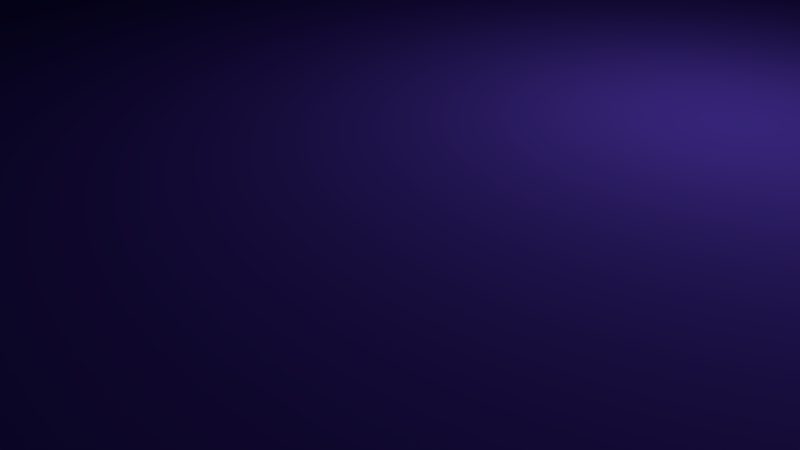 # Source: blend.blend  (saved by Blender 2.79.0; exported with 4.5.12 LTS)
import bpy
from mathutils import Matrix  # noqa: F401  (used for matrix-valued properties, if any)

bpy.ops.wm.read_factory_settings(use_empty=True)
scene = bpy.context.scene
scene.name = 'Scene'

# ---- collections
col_collection_1 = bpy.data.collections.new('Collection 1'); scene.collection.children.link(col_collection_1)

# ---- materials (node trees are filled in below, after node groups)
mat_material_001 = bpy.data.materials.new('Material.001')
mat_material_001.alpha_threshold = 0.0
mat_material_001.use_transparent_shadow = False
mat_material_001.diffuse_color = (0.1567, 0.07836, 0.8, 1.0)
mat_material_001.roughness = 0.5

# ---- material node trees

# ---- world
world_world = bpy.data.worlds.new('World'); scene.world = world_world
world_world.color = (0.05088, 0.05088, 0.05088)
world_world.use_sun_shadow = False
world_world.sun_shadow_jitter_overblur = 0.0
world_world.cycles.sampling_method = 'MANUAL'

# ---- cameras
cam_camera = bpy.data.cameras.new('Camera')
cam_camera.clip_end = 100.0
cam_camera.lens = 35.0
cam_camera.sensor_width = 32.0
cam_camera.sensor_height = 18.0
cam_camera.ortho_scale = 7.314
cam_camera.dof.focus_distance = 0.0
cam_camera.dof.aperture_fstop = 128.0

# ---- lights
light_lamp = bpy.data.lights.new('Lamp', 'POINT')
light_lamp.transmission_factor = 0.0
light_lamp.cutoff_distance = 30.0
light_lamp.energy = 100.0
light_lamp.shadow_buffer_clip_start = 1.001
light_lamp.shadow_soft_size = 0.1
light_lamp.shadow_maximum_resolution = 0.006
light_lamp.use_absolute_resolution = True

# ---- meshes
me_cylinder_001 = bpy.data.meshes.new('Cylinder.001')
me_cylinder_001.from_pydata([(0.0, 55.0, -1.0), (0.0, 55.0, 1.0), (10.73, 53.94, -1.0), (10.73, 53.94, 1.0), (21.05, 50.81, -1.0), (21.05, 50.81, 1.0), (30.56, 45.73, -1.0), (30.56, 45.73, 1.0), (38.89, 38.89, -1.0), (38.89, 38.89, 1.0), (45.73, 30.56, -1.0), (45.73, 30.56, 1.0), (50.81, 21.05, -1.0), (50.81, 21.05, 1.0), (53.94, 10.73, -1.0), (53.94, 10.73, 1.0), (55.0, 4.152e-06, -1.0), (55.0, 4.152e-06, 1.0), (53.94, -10.73, -1.0), (53.94, -10.73, 1.0), (50.81, -21.05, -1.0), (50.81, -21.05, 1.0), (45.73, -30.56, -1.0), (45.73, -30.56, 1.0), (38.89, -38.89, -1.0), (38.89, -38.89, 1.0), (30.56, -45.73, -1.0), (30.56, -45.73, 1.0), (21.05, -50.81, -1.0), (21.05, -50.81, 1.0), (10.73, -53.94, -1.0), (10.73, -53.94, 1.0), (-1.792e-05, -55.0, -1.0), (-1.792e-05, -55.0, 1.0), (-10.73, -53.94, -1.0), (-10.73, -53.94, 1.0), (-21.05, -50.81, -1.0), (-21.05, -50.81, 1.0), (-30.56, -45.73, -1.0), (-30.56, -45.73, 1.0), (-38.89, -38.89, -1.0), (-38.89, -38.89, 1.0), (-45.73, -30.56, -1.0), (-45.73, -30.56, 1.0), (-50.81, -21.05, -1.0), (-50.81, -21.05, 1.0), (-53.94, -10.73, -1.0), (-53.94, -10.73, 1.0), (-55.0, 5.311e-05, -1.0), (-55.0, 5.311e-05, 1.0), (-53.94, 10.73, -1.0), (-53.94, 10.73, 1.0), (-50.81, 21.05, -1.0), (-50.81, 21.05, 1.0), (-45.73, 30.56, -1.0), (-45.73, 30.56, 1.0), (-38.89, 38.89, -1.0), (-38.89, 38.89, 1.0), (-30.56, 45.73, -1.0), (-30.56, 45.73, 1.0), (-21.05, 50.81, -1.0), (-21.05, 50.81, 1.0), (-10.73, 53.94, -1.0), (-10.73, 53.94, 1.0)], [], [(0, 1, 3, 2), (2, 3, 5, 4), (4, 5, 7, 6), (6, 7, 9, 8), (8, 9, 11, 10), (10, 11, 13, 12), (12, 13, 15, 14), (14, 15, 17, 16), (16, 17, 19, 18), (18, 19, 21, 20), (20, 21, 23, 22), (22, 23, 25, 24), (24, 25, 27, 26), (26, 27, 29, 28), (28, 29, 31, 30), (30, 31, 33, 32), (32, 33, 35, 34), (34, 35, 37, 36), (36, 37, 39, 38), (38, 39, 41, 40), (40, 41, 43, 42), (42, 43, 45, 44), (44, 45, 47, 46), (46, 47, 49, 48), (48, 49, 51, 50), (50, 51, 53, 52), (52, 53, 55, 54), (54, 55, 57, 56), (56, 57, 59, 58), (58, 59, 61, 60), (3, 1, 63, 61, 59, 57, 55, 53, 51, 49, 47, 45, 43, 41, 39, 37, 35, 33, 31, 29, 27, 25, 23, 21, 19, 17, 15, 13, 11, 9, 7, 5), (60, 61, 63, 62), (62, 63, 1, 0), (0, 2, 4, 6, 8, 10, 12, 14, 16, 18, 20, 22, 24, 26, 28, 30, 32, 34, 36, 38, 40, 42, 44, 46, 48, 50, 52, 54, 56, 58, 60, 62)])
me_cylinder_001.materials.append(mat_material_001)
me_cylinder_001.use_remesh_preserve_volume = False
me_cylinder_001.use_remesh_preserve_attributes = False
me_cylinder_001.use_mirror_vertex_groups = False
me_cylinder_001.update()
me_cylinder_011 = bpy.data.meshes.new('Cylinder.011')
me_cylinder_011.from_pydata([(-3.26e-07, 3.0, -5.0), (-3.26e-07, 3.0, 5.0), (0.5853, 2.942, -5.0), (0.5853, 2.942, 5.0), (1.148, 2.772, -5.0), (1.148, 2.772, 5.0), (1.667, 2.494, -5.0), (1.667, 2.494, 5.0), (2.121, 2.121, -5.0), (2.121, 2.121, 5.0), (2.494, 1.667, -5.0), (2.494, 1.667, 5.0), (2.772, 1.148, -5.0), (2.772, 1.148, 5.0), (2.942, 0.5853, -5.0), (2.942, 0.5853, 5.0), (3.0, -7.712e-08, -5.0), (3.0, -7.712e-08, 5.0), (2.942, -0.5853, -5.0), (2.942, -0.5853, 5.0), (2.772, -1.148, -5.0), (2.772, -1.148, 5.0), (2.494, -1.667, -5.0), (2.494, -1.667, 5.0), (2.121, -2.121, -5.0), (2.121, -2.121, 5.0), (1.667, -2.494, -5.0), (1.667, -2.494, 5.0), (1.148, -2.772, -5.0), (1.148, -2.772, 5.0), (0.5853, -2.942, -5.0), (0.5853, -2.942, 5.0), (-1.303e-06, -3.0, -5.0), (-1.303e-06, -3.0, 5.0), (-0.5853, -2.942, -5.0), (-0.5853, -2.942, 5.0), (-1.148, -2.772, -5.0), (-1.148, -2.772, 5.0), (-1.667, -2.494, -5.0), (-1.667, -2.494, 5.0), (-2.121, -2.121, -5.0), (-2.121, -2.121, 5.0), (-2.494, -1.667, -5.0), (-2.494, -1.667, 5.0), (-2.772, -1.148, -5.0), (-2.772, -1.148, 5.0), (-2.942, -0.5853, -5.0), (-2.942, -0.5853, 5.0), (-3.0, 2.593e-06, -5.0), (-3.0, 2.593e-06, 5.0), (-2.942, 0.5853, -5.0), (-2.942, 0.5853, 5.0), (-2.772, 1.148, -5.0), (-2.772, 1.148, 5.0), (-2.494, 1.667, -5.0), (-2.494, 1.667, 5.0), (-2.121, 2.121, -5.0), (-2.121, 2.121, 5.0), (-1.667, 2.494, -5.0), (-1.667, 2.494, 5.0), (-1.148, 2.772, -5.0), (-1.148, 2.772, 5.0), (-0.5853, 2.942, -5.0), (-0.5853, 2.942, 5.0), (0.5853, 2.942, 99.83), (2.034e-06, 3.0, 99.83), (1.148, 2.772, 99.83), (1.667, 2.494, 99.83), (2.121, 2.121, 99.83), (2.494, 1.667, 99.83), (2.772, 1.148, 99.83), (2.942, 0.5853, 99.83), (3.0, -7.712e-08, 99.83), (2.942, -0.5853, 99.83), (2.772, -1.148, 99.83), (2.494, -1.667, 99.83), (2.121, -2.121, 99.83), (1.667, -2.494, 99.83), (1.148, -2.772, 99.83), (0.5853, -2.942, 99.83), (1.057e-06, -3.0, 99.83), (-0.5853, -2.942, 99.83), (-1.148, -2.772, 99.83), (-1.667, -2.494, 99.83), (-2.121, -2.121, 99.83), (-2.494, -1.667, 99.83), (-2.772, -1.148, 99.83), (-2.942, -0.5853, 99.83), (-3.0, 2.593e-06, 99.83), (-2.942, 0.5853, 99.83), (-2.772, 1.148, 99.83), (-2.494, 1.667, 99.83), (-2.121, 2.121, 99.83), (-1.667, 2.494, 99.83), (-1.148, 2.772, 99.83), (-0.5853, 2.942, 99.83), (0.9453, 4.753, 5.0), (1.071e-06, 4.846, 5.0), (1.854, 4.477, 5.0), (2.692, 4.029, 5.0), (3.426, 3.426, 5.0), (4.029, 2.692, 5.0), (4.477, 1.854, 5.0), (4.753, 0.9453, 5.0), (4.846, 5.714e-07, 5.0), (4.753, -0.9453, 5.0), (4.477, -1.854, 5.0), (4.029, -2.692, 5.0), (3.426, -3.426, 5.0), (2.692, -4.029, 5.0), (1.854, -4.477, 5.0), (0.9453, -4.753, 5.0), (-1.56e-06, -4.846, 5.0), (-0.9453, -4.753, 5.0), (-1.854, -4.477, 5.0), (-2.692, -4.029, 5.0), (-3.426, -3.426, 5.0), (-4.029, -2.692, 5.0), (-4.477, -1.854, 5.0), (-4.753, -0.9453, 5.0), (-4.846, 4.549e-06, 5.0), (-4.753, 0.9453, 5.0), (-4.477, 1.854, 5.0), (-4.029, 2.692, 5.0), (-3.426, 3.426, 5.0), (-2.692, 4.029, 5.0), (-1.854, 4.477, 5.0), (-0.9453, 4.753, 5.0), (0.9453, 4.753, 99.83), (2.672e-06, 4.846, 99.83), (1.854, 4.477, 99.83), (2.692, 4.029, 99.83), (3.426, 3.426, 99.83), (4.029, 2.692, 99.83), (4.477, 1.854, 99.83), (4.753, 0.9453, 99.83), (4.846, 9.919e-07, 99.83), (4.753, -0.9453, 99.83), (4.477, -1.854, 99.83), (4.029, -2.692, 99.83), (3.426, -3.426, 99.83), (2.692, -4.029, 99.83), (1.854, -4.477, 99.83), (0.9453, -4.753, 99.83), (4.741e-07, -4.846, 99.83), (-0.9453, -4.753, 99.83), (-1.854, -4.477, 99.83), (-2.692, -4.029, 99.83), (-3.426, -3.426, 99.83), (-4.029, -2.692, 99.83), (-4.477, -1.854, 99.83), (-4.753, -0.9453, 99.83), (-4.846, 4.115e-06, 99.83), (-4.753, 0.9453, 99.83), (-4.477, 1.854, 99.83), (-4.029, 2.692, 99.83), (-3.426, 3.426, 99.83), (-2.692, 4.029, 99.83), (-1.854, 4.477, 99.83), (-0.9453, 4.753, 99.83)], [], [(0, 1, 3, 2), (2, 3, 5, 4), (4, 5, 7, 6), (6, 7, 9, 8), (8, 9, 11, 10), (10, 11, 13, 12), (12, 13, 15, 14), (14, 15, 17, 16), (16, 17, 19, 18), (18, 19, 21, 20), (20, 21, 23, 22), (22, 23, 25, 24), (24, 25, 27, 26), (26, 27, 29, 28), (28, 29, 31, 30), (30, 31, 33, 32), (32, 33, 35, 34), (34, 35, 37, 36), (36, 37, 39, 38), (38, 39, 41, 40), (40, 41, 43, 42), (42, 43, 45, 44), (44, 45, 47, 46), (46, 47, 49, 48), (48, 49, 51, 50), (50, 51, 53, 52), (52, 53, 55, 54), (54, 55, 57, 56), (56, 57, 59, 58), (58, 59, 61, 60), (29, 27, 109, 110), (60, 61, 63, 62), (62, 63, 1, 0), (0, 2, 4, 6, 8, 10, 12, 14, 16, 18, 20, 22, 24, 26, 28, 30, 32, 34, 36, 38, 40, 42, 44, 46, 48, 50, 52, 54, 56, 58, 60, 62), (64, 65, 95, 94, 93, 92, 91, 90, 89, 88, 87, 86, 85, 84, 83, 82, 81, 80, 79, 78, 77, 76, 75, 74, 73, 72, 71, 70, 69, 68, 67, 66), (87, 88, 152, 151), (11, 9, 100, 101), (63, 61, 126, 127), (86, 87, 151, 150), (45, 43, 117, 118), (85, 86, 150, 149), (27, 25, 108, 109), (84, 85, 149, 148), (9, 7, 99, 100), (61, 59, 125, 126), (83, 84, 148, 147), (43, 41, 116, 117), (82, 83, 147, 146), (25, 23, 107, 108), (81, 82, 146, 145), (7, 5, 98, 99), (59, 57, 124, 125), (80, 81, 145, 144), (41, 39, 115, 116), (79, 80, 144, 143), (23, 21, 106, 107), (78, 79, 143, 142), (5, 3, 96, 98), (57, 55, 123, 124), (77, 78, 142, 141), (39, 37, 114, 115), (76, 77, 141, 140), (21, 19, 105, 106), (75, 76, 140, 139), (55, 53, 122, 123), (74, 75, 139, 138), (112, 111, 143, 144), (121, 120, 152, 153), (99, 98, 130, 131), (108, 107, 139, 140), (117, 116, 148, 149), (126, 125, 157, 158), (104, 103, 135, 136), (113, 112, 144, 145), (122, 121, 153, 154), (100, 99, 131, 132), (109, 108, 140, 141), (118, 117, 149, 150), (127, 126, 158, 159), (105, 104, 136, 137), (114, 113, 145, 146), (123, 122, 154, 155), (101, 100, 132, 133), (110, 109, 141, 142), (119, 118, 150, 151), (96, 97, 129, 128), (97, 127, 159, 129), (106, 105, 137, 138), (115, 114, 146, 147), (124, 123, 155, 156), (102, 101, 133, 134), (111, 110, 142, 143), (120, 119, 151, 152), (98, 96, 128, 130), (107, 106, 138, 139), (116, 115, 147, 148), (125, 124, 156, 157), (103, 102, 134, 135), (88, 89, 153, 152), (47, 45, 118, 119), (89, 90, 154, 153), (1, 63, 127, 97), (13, 11, 101, 102), (90, 91, 155, 154), (65, 64, 128, 129), (31, 29, 110, 111), (91, 92, 156, 155), (64, 66, 130, 128), (49, 47, 119, 120), (92, 93, 157, 156), (66, 67, 131, 130), (15, 13, 102, 103), (93, 94, 158, 157), (67, 68, 132, 131), (33, 31, 111, 112), (94, 95, 159, 158), (68, 69, 133, 132), (51, 49, 120, 121), (95, 65, 129, 159), (69, 70, 134, 133), (17, 15, 103, 104), (70, 71, 135, 134), (35, 33, 112, 113), (71, 72, 136, 135), (53, 51, 121, 122), (72, 73, 137, 136), (19, 17, 104, 105), (73, 74, 138, 137), (37, 35, 113, 114), (3, 1, 97, 96)])
me_cylinder_011.use_remesh_preserve_volume = False
me_cylinder_011.use_remesh_preserve_attributes = False
me_cylinder_011.use_mirror_vertex_groups = False
me_cylinder_011.update()
me_cylinder_010 = bpy.data.meshes.new('Cylinder.010')
me_cylinder_010.from_pydata([(-3.26e-07, 3.0, -5.0), (-3.26e-07, 3.0, 5.0), (0.5853, 2.942, -5.0), (0.5853, 2.942, 5.0), (1.148, 2.772, -5.0), (1.148, 2.772, 5.0), (1.667, 2.494, -5.0), (1.667, 2.494, 5.0), (2.121, 2.121, -5.0), (2.121, 2.121, 5.0), (2.494, 1.667, -5.0), (2.494, 1.667, 5.0), (2.772, 1.148, -5.0), (2.772, 1.148, 5.0), (2.942, 0.5853, -5.0), (2.942, 0.5853, 5.0), (3.0, -7.712e-08, -5.0), (3.0, -7.712e-08, 5.0), (2.942, -0.5853, -5.0), (2.942, -0.5853, 5.0), (2.772, -1.148, -5.0), (2.772, -1.148, 5.0), (2.494, -1.667, -5.0), (2.494, -1.667, 5.0), (2.121, -2.121, -5.0), (2.121, -2.121, 5.0), (1.667, -2.494, -5.0), (1.667, -2.494, 5.0), (1.148, -2.772, -5.0), (1.148, -2.772, 5.0), (0.5853, -2.942, -5.0), (0.5853, -2.942, 5.0), (-1.303e-06, -3.0, -5.0), (-1.303e-06, -3.0, 5.0), (-0.5853, -2.942, -5.0), (-0.5853, -2.942, 5.0), (-1.148, -2.772, -5.0), (-1.148, -2.772, 5.0), (-1.667, -2.494, -5.0), (-1.667, -2.494, 5.0), (-2.121, -2.121, -5.0), (-2.121, -2.121, 5.0), (-2.494, -1.667, -5.0), (-2.494, -1.667, 5.0), (-2.772, -1.148, -5.0), (-2.772, -1.148, 5.0), (-2.942, -0.5853, -5.0), (-2.942, -0.5853, 5.0), (-3.0, 2.593e-06, -5.0), (-3.0, 2.593e-06, 5.0), (-2.942, 0.5853, -5.0), (-2.942, 0.5853, 5.0), (-2.772, 1.148, -5.0), (-2.772, 1.148, 5.0), (-2.494, 1.667, -5.0), (-2.494, 1.667, 5.0), (-2.121, 2.121, -5.0), (-2.121, 2.121, 5.0), (-1.667, 2.494, -5.0), (-1.667, 2.494, 5.0), (-1.148, 2.772, -5.0), (-1.148, 2.772, 5.0), (-0.5853, 2.942, -5.0), (-0.5853, 2.942, 5.0), (0.5853, 2.942, 80.3), (2.034e-06, 3.0, 80.3), (1.148, 2.772, 80.3), (1.667, 2.494, 80.3), (2.121, 2.121, 80.3), (2.494, 1.667, 80.3), (2.772, 1.148, 80.3), (2.942, 0.5853, 80.3), (3.0, -7.712e-08, 80.3), (2.942, -0.5853, 80.3), (2.772, -1.148, 80.3), (2.494, -1.667, 80.3), (2.121, -2.121, 80.3), (1.667, -2.494, 80.3), (1.148, -2.772, 80.3), (0.5853, -2.942, 80.3), (1.057e-06, -3.0, 80.3), (-0.5853, -2.942, 80.3), (-1.148, -2.772, 80.3), (-1.667, -2.494, 80.3), (-2.121, -2.121, 80.3), (-2.494, -1.667, 80.3), (-2.772, -1.148, 80.3), (-2.942, -0.5853, 80.3), (-3.0, 2.593e-06, 80.3), (-2.942, 0.5853, 80.3), (-2.772, 1.148, 80.3), (-2.494, 1.667, 80.3), (-2.121, 2.121, 80.3), (-1.667, 2.494, 80.3), (-1.148, 2.772, 80.3), (-0.5853, 2.942, 80.3), (0.9453, 4.753, 5.0), (1.071e-06, 4.846, 5.0), (1.854, 4.477, 5.0), (2.692, 4.029, 5.0), (3.426, 3.426, 5.0), (4.029, 2.692, 5.0), (4.477, 1.854, 5.0), (4.753, 0.9453, 5.0), (4.846, 5.714e-07, 5.0), (4.753, -0.9453, 5.0), (4.477, -1.854, 5.0), (4.029, -2.692, 5.0), (3.426, -3.426, 5.0), (2.692, -4.029, 5.0), (1.854, -4.477, 5.0), (0.9453, -4.753, 5.0), (-1.56e-06, -4.846, 5.0), (-0.9453, -4.753, 5.0), (-1.854, -4.477, 5.0), (-2.692, -4.029, 5.0), (-3.426, -3.426, 5.0), (-4.029, -2.692, 5.0), (-4.477, -1.854, 5.0), (-4.753, -0.9453, 5.0), (-4.846, 4.549e-06, 5.0), (-4.753, 0.9453, 5.0), (-4.477, 1.854, 5.0), (-4.029, 2.692, 5.0), (-3.426, 3.426, 5.0), (-2.692, 4.029, 5.0), (-1.854, 4.477, 5.0), (-0.9453, 4.753, 5.0), (0.9453, 4.753, 80.3), (2.672e-06, 4.846, 80.3), (1.854, 4.477, 80.3), (2.692, 4.029, 80.3), (3.426, 3.426, 80.3), (4.029, 2.692, 80.3), (4.477, 1.854, 80.3), (4.753, 0.9453, 80.3), (4.846, 9.919e-07, 80.3), (4.753, -0.9453, 80.3), (4.477, -1.854, 80.3), (4.029, -2.692, 80.3), (3.426, -3.426, 80.3), (2.692, -4.029, 80.3), (1.854, -4.477, 80.3), (0.9453, -4.753, 80.3), (4.741e-07, -4.846, 80.3), (-0.9453, -4.753, 80.3), (-1.854, -4.477, 80.3), (-2.692, -4.029, 80.3), (-3.426, -3.426, 80.3), (-4.029, -2.692, 80.3), (-4.477, -1.854, 80.3), (-4.753, -0.9453, 80.3), (-4.846, 4.115e-06, 80.3), (-4.753, 0.9453, 80.3), (-4.477, 1.854, 80.3), (-4.029, 2.692, 80.3), (-3.426, 3.426, 80.3), (-2.692, 4.029, 80.3), (-1.854, 4.477, 80.3), (-0.9453, 4.753, 80.3)], [], [(0, 1, 3, 2), (2, 3, 5, 4), (4, 5, 7, 6), (6, 7, 9, 8), (8, 9, 11, 10), (10, 11, 13, 12), (12, 13, 15, 14), (14, 15, 17, 16), (16, 17, 19, 18), (18, 19, 21, 20), (20, 21, 23, 22), (22, 23, 25, 24), (24, 25, 27, 26), (26, 27, 29, 28), (28, 29, 31, 30), (30, 31, 33, 32), (32, 33, 35, 34), (34, 35, 37, 36), (36, 37, 39, 38), (38, 39, 41, 40), (40, 41, 43, 42), (42, 43, 45, 44), (44, 45, 47, 46), (46, 47, 49, 48), (48, 49, 51, 50), (50, 51, 53, 52), (52, 53, 55, 54), (54, 55, 57, 56), (56, 57, 59, 58), (58, 59, 61, 60), (29, 27, 109, 110), (60, 61, 63, 62), (62, 63, 1, 0), (0, 2, 4, 6, 8, 10, 12, 14, 16, 18, 20, 22, 24, 26, 28, 30, 32, 34, 36, 38, 40, 42, 44, 46, 48, 50, 52, 54, 56, 58, 60, 62), (64, 65, 95, 94, 93, 92, 91, 90, 89, 88, 87, 86, 85, 84, 83, 82, 81, 80, 79, 78, 77, 76, 75, 74, 73, 72, 71, 70, 69, 68, 67, 66), (87, 88, 152, 151), (11, 9, 100, 101), (63, 61, 126, 127), (86, 87, 151, 150), (45, 43, 117, 118), (85, 86, 150, 149), (27, 25, 108, 109), (84, 85, 149, 148), (9, 7, 99, 100), (61, 59, 125, 126), (83, 84, 148, 147), (43, 41, 116, 117), (82, 83, 147, 146), (25, 23, 107, 108), (81, 82, 146, 145), (7, 5, 98, 99), (59, 57, 124, 125), (80, 81, 145, 144), (41, 39, 115, 116), (79, 80, 144, 143), (23, 21, 106, 107), (78, 79, 143, 142), (5, 3, 96, 98), (57, 55, 123, 124), (77, 78, 142, 141), (39, 37, 114, 115), (76, 77, 141, 140), (21, 19, 105, 106), (75, 76, 140, 139), (55, 53, 122, 123), (74, 75, 139, 138), (112, 111, 143, 144), (121, 120, 152, 153), (99, 98, 130, 131), (108, 107, 139, 140), (117, 116, 148, 149), (126, 125, 157, 158), (104, 103, 135, 136), (113, 112, 144, 145), (122, 121, 153, 154), (100, 99, 131, 132), (109, 108, 140, 141), (118, 117, 149, 150), (127, 126, 158, 159), (105, 104, 136, 137), (114, 113, 145, 146), (123, 122, 154, 155), (101, 100, 132, 133), (110, 109, 141, 142), (119, 118, 150, 151), (96, 97, 129, 128), (97, 127, 159, 129), (106, 105, 137, 138), (115, 114, 146, 147), (124, 123, 155, 156), (102, 101, 133, 134), (111, 110, 142, 143), (120, 119, 151, 152), (98, 96, 128, 130), (107, 106, 138, 139), (116, 115, 147, 148), (125, 124, 156, 157), (103, 102, 134, 135), (88, 89, 153, 152), (47, 45, 118, 119), (89, 90, 154, 153), (1, 63, 127, 97), (13, 11, 101, 102), (90, 91, 155, 154), (65, 64, 128, 129), (31, 29, 110, 111), (91, 92, 156, 155), (64, 66, 130, 128), (49, 47, 119, 120), (92, 93, 157, 156), (66, 67, 131, 130), (15, 13, 102, 103), (93, 94, 158, 157), (67, 68, 132, 131), (33, 31, 111, 112), (94, 95, 159, 158), (68, 69, 133, 132), (51, 49, 120, 121), (95, 65, 129, 159), (69, 70, 134, 133), (17, 15, 103, 104), (70, 71, 135, 134), (35, 33, 112, 113), (71, 72, 136, 135), (53, 51, 121, 122), (72, 73, 137, 136), (19, 17, 104, 105), (73, 74, 138, 137), (37, 35, 113, 114), (3, 1, 97, 96)])
me_cylinder_010.use_remesh_preserve_volume = False
me_cylinder_010.use_remesh_preserve_attributes = False
me_cylinder_010.use_mirror_vertex_groups = False
me_cylinder_010.update()
me_cylinder_009 = bpy.data.meshes.new('Cylinder.009')
me_cylinder_009.from_pydata([(0.0, -13.58, 11.12), (0.0, -23.58, 11.12), (0.3902, -13.58, 11.08), (0.3902, -23.58, 11.08), (0.7654, -13.58, 10.97), (0.7654, -23.58, 10.97), (1.111, -13.58, 10.78), (1.111, -23.58, 10.78), (1.414, -13.58, 10.53), (1.414, -23.58, 10.53), (1.663, -13.58, 10.23), (1.663, -23.58, 10.23), (1.848, -13.58, 9.885), (1.848, -23.58, 9.885), (1.962, -13.58, 9.509), (1.962, -23.58, 9.509), (2.0, -13.58, 9.119), (2.0, -23.58, 9.119), (1.962, -13.58, 8.729), (1.962, -23.58, 8.729), (1.848, -13.58, 8.354), (1.848, -23.58, 8.354), (1.663, -13.58, 8.008), (1.663, -23.58, 8.008), (1.414, -13.58, 7.705), (1.414, -23.58, 7.705), (1.111, -13.58, 7.456), (1.111, -23.58, 7.456), (0.7654, -13.58, 7.272), (0.7654, -23.58, 7.272), (0.3902, -13.58, 7.158), (0.3902, -23.58, 7.158), (-6.517e-07, -13.58, 7.119), (-6.517e-07, -23.58, 7.119), (-0.3902, -13.58, 7.158), (-0.3902, -23.58, 7.158), (-0.7654, -13.58, 7.272), (-0.7654, -23.58, 7.272), (-1.111, -13.58, 7.456), (-1.111, -23.58, 7.456), (-1.414, -13.58, 7.705), (-1.414, -23.58, 7.705), (-1.663, -13.58, 8.008), (-1.663, -23.58, 8.008), (-1.848, -13.58, 8.354), (-1.848, -23.58, 8.354), (-1.962, -13.58, 8.729), (-1.962, -23.58, 8.729), (-2.0, -13.58, 9.119), (-2.0, -23.58, 9.119), (-1.962, -13.58, 9.509), (-1.962, -23.58, 9.509), (-1.848, -13.58, 9.885), (-1.848, -23.58, 9.885), (-1.663, -13.58, 10.23), (-1.663, -23.58, 10.23), (-1.414, -13.58, 10.53), (-1.414, -23.58, 10.53), (-1.111, -13.58, 10.78), (-1.111, -23.58, 10.78), (-0.7654, -13.58, 10.97), (-0.7654, -23.58, 10.97), (-0.3902, -13.58, 11.08), (-0.3902, -23.58, 11.08)], [], [(0, 1, 3, 2), (2, 3, 5, 4), (4, 5, 7, 6), (6, 7, 9, 8), (8, 9, 11, 10), (10, 11, 13, 12), (12, 13, 15, 14), (14, 15, 17, 16), (16, 17, 19, 18), (18, 19, 21, 20), (20, 21, 23, 22), (22, 23, 25, 24), (24, 25, 27, 26), (26, 27, 29, 28), (28, 29, 31, 30), (30, 31, 33, 32), (32, 33, 35, 34), (34, 35, 37, 36), (36, 37, 39, 38), (38, 39, 41, 40), (40, 41, 43, 42), (42, 43, 45, 44), (44, 45, 47, 46), (46, 47, 49, 48), (48, 49, 51, 50), (50, 51, 53, 52), (52, 53, 55, 54), (54, 55, 57, 56), (56, 57, 59, 58), (58, 59, 61, 60), (3, 1, 63, 61, 59, 57, 55, 53, 51, 49, 47, 45, 43, 41, 39, 37, 35, 33, 31, 29, 27, 25, 23, 21, 19, 17, 15, 13, 11, 9, 7, 5), (60, 61, 63, 62), (62, 63, 1, 0), (0, 2, 4, 6, 8, 10, 12, 14, 16, 18, 20, 22, 24, 26, 28, 30, 32, 34, 36, 38, 40, 42, 44, 46, 48, 50, 52, 54, 56, 58, 60, 62)])
me_cylinder_009.use_remesh_preserve_volume = False
me_cylinder_009.use_remesh_preserve_attributes = False
me_cylinder_009.use_mirror_vertex_groups = False
me_cylinder_009.update()
me_cylinder_008 = bpy.data.meshes.new('Cylinder.008')
me_cylinder_008.from_pydata([(0.0, -13.58, 11.12), (0.0, -23.58, 11.12), (0.3902, -13.58, 11.08), (0.3902, -23.58, 11.08), (0.7654, -13.58, 10.97), (0.7654, -23.58, 10.97), (1.111, -13.58, 10.78), (1.111, -23.58, 10.78), (1.414, -13.58, 10.53), (1.414, -23.58, 10.53), (1.663, -13.58, 10.23), (1.663, -23.58, 10.23), (1.848, -13.58, 9.885), (1.848, -23.58, 9.885), (1.962, -13.58, 9.509), (1.962, -23.58, 9.509), (2.0, -13.58, 9.119), (2.0, -23.58, 9.119), (1.962, -13.58, 8.729), (1.962, -23.58, 8.729), (1.848, -13.58, 8.354), (1.848, -23.58, 8.354), (1.663, -13.58, 8.008), (1.663, -23.58, 8.008), (1.414, -13.58, 7.705), (1.414, -23.58, 7.705), (1.111, -13.58, 7.456), (1.111, -23.58, 7.456), (0.7654, -13.58, 7.272), (0.7654, -23.58, 7.272), (0.3902, -13.58, 7.158), (0.3902, -23.58, 7.158), (-6.517e-07, -13.58, 7.119), (-6.517e-07, -23.58, 7.119), (-0.3902, -13.58, 7.158), (-0.3902, -23.58, 7.158), (-0.7654, -13.58, 7.272), (-0.7654, -23.58, 7.272), (-1.111, -13.58, 7.456), (-1.111, -23.58, 7.456), (-1.414, -13.58, 7.705), (-1.414, -23.58, 7.705), (-1.663, -13.58, 8.008), (-1.663, -23.58, 8.008), (-1.848, -13.58, 8.354), (-1.848, -23.58, 8.354), (-1.962, -13.58, 8.729), (-1.962, -23.58, 8.729), (-2.0, -13.58, 9.119), (-2.0, -23.58, 9.119), (-1.962, -13.58, 9.509), (-1.962, -23.58, 9.509), (-1.848, -13.58, 9.885), (-1.848, -23.58, 9.885), (-1.663, -13.58, 10.23), (-1.663, -23.58, 10.23), (-1.414, -13.58, 10.53), (-1.414, -23.58, 10.53), (-1.111, -13.58, 10.78), (-1.111, -23.58, 10.78), (-0.7654, -13.58, 10.97), (-0.7654, -23.58, 10.97), (-0.3902, -13.58, 11.08), (-0.3902, -23.58, 11.08)], [], [(0, 1, 3, 2), (2, 3, 5, 4), (4, 5, 7, 6), (6, 7, 9, 8), (8, 9, 11, 10), (10, 11, 13, 12), (12, 13, 15, 14), (14, 15, 17, 16), (16, 17, 19, 18), (18, 19, 21, 20), (20, 21, 23, 22), (22, 23, 25, 24), (24, 25, 27, 26), (26, 27, 29, 28), (28, 29, 31, 30), (30, 31, 33, 32), (32, 33, 35, 34), (34, 35, 37, 36), (36, 37, 39, 38), (38, 39, 41, 40), (40, 41, 43, 42), (42, 43, 45, 44), (44, 45, 47, 46), (46, 47, 49, 48), (48, 49, 51, 50), (50, 51, 53, 52), (52, 53, 55, 54), (54, 55, 57, 56), (56, 57, 59, 58), (58, 59, 61, 60), (3, 1, 63, 61, 59, 57, 55, 53, 51, 49, 47, 45, 43, 41, 39, 37, 35, 33, 31, 29, 27, 25, 23, 21, 19, 17, 15, 13, 11, 9, 7, 5), (60, 61, 63, 62), (62, 63, 1, 0), (0, 2, 4, 6, 8, 10, 12, 14, 16, 18, 20, 22, 24, 26, 28, 30, 32, 34, 36, 38, 40, 42, 44, 46, 48, 50, 52, 54, 56, 58, 60, 62)])
me_cylinder_008.use_remesh_preserve_volume = False
me_cylinder_008.use_remesh_preserve_attributes = False
me_cylinder_008.use_mirror_vertex_groups = False
me_cylinder_008.update()
me_cylinder_007 = bpy.data.meshes.new('Cylinder.007')
me_cylinder_007.from_pydata([(0.0, -13.58, 11.12), (0.0, -23.58, 11.12), (0.3902, -13.58, 11.08), (0.3902, -23.58, 11.08), (0.7654, -13.58, 10.97), (0.7654, -23.58, 10.97), (1.111, -13.58, 10.78), (1.111, -23.58, 10.78), (1.414, -13.58, 10.53), (1.414, -23.58, 10.53), (1.663, -13.58, 10.23), (1.663, -23.58, 10.23), (1.848, -13.58, 9.885), (1.848, -23.58, 9.885), (1.962, -13.58, 9.509), (1.962, -23.58, 9.509), (2.0, -13.58, 9.119), (2.0, -23.58, 9.119), (1.962, -13.58, 8.729), (1.962, -23.58, 8.729), (1.848, -13.58, 8.354), (1.848, -23.58, 8.354), (1.663, -13.58, 8.008), (1.663, -23.58, 8.008), (1.414, -13.58, 7.705), (1.414, -23.58, 7.705), (1.111, -13.58, 7.456), (1.111, -23.58, 7.456), (0.7654, -13.58, 7.272), (0.7654, -23.58, 7.272), (0.3902, -13.58, 7.158), (0.3902, -23.58, 7.158), (-6.517e-07, -13.58, 7.119), (-6.517e-07, -23.58, 7.119), (-0.3902, -13.58, 7.158), (-0.3902, -23.58, 7.158), (-0.7654, -13.58, 7.272), (-0.7654, -23.58, 7.272), (-1.111, -13.58, 7.456), (-1.111, -23.58, 7.456), (-1.414, -13.58, 7.705), (-1.414, -23.58, 7.705), (-1.663, -13.58, 8.008), (-1.663, -23.58, 8.008), (-1.848, -13.58, 8.354), (-1.848, -23.58, 8.354), (-1.962, -13.58, 8.729), (-1.962, -23.58, 8.729), (-2.0, -13.58, 9.119), (-2.0, -23.58, 9.119), (-1.962, -13.58, 9.509), (-1.962, -23.58, 9.509), (-1.848, -13.58, 9.885), (-1.848, -23.58, 9.885), (-1.663, -13.58, 10.23), (-1.663, -23.58, 10.23), (-1.414, -13.58, 10.53), (-1.414, -23.58, 10.53), (-1.111, -13.58, 10.78), (-1.111, -23.58, 10.78), (-0.7654, -13.58, 10.97), (-0.7654, -23.58, 10.97), (-0.3902, -13.58, 11.08), (-0.3902, -23.58, 11.08)], [], [(0, 1, 3, 2), (2, 3, 5, 4), (4, 5, 7, 6), (6, 7, 9, 8), (8, 9, 11, 10), (10, 11, 13, 12), (12, 13, 15, 14), (14, 15, 17, 16), (16, 17, 19, 18), (18, 19, 21, 20), (20, 21, 23, 22), (22, 23, 25, 24), (24, 25, 27, 26), (26, 27, 29, 28), (28, 29, 31, 30), (30, 31, 33, 32), (32, 33, 35, 34), (34, 35, 37, 36), (36, 37, 39, 38), (38, 39, 41, 40), (40, 41, 43, 42), (42, 43, 45, 44), (44, 45, 47, 46), (46, 47, 49, 48), (48, 49, 51, 50), (50, 51, 53, 52), (52, 53, 55, 54), (54, 55, 57, 56), (56, 57, 59, 58), (58, 59, 61, 60), (3, 1, 63, 61, 59, 57, 55, 53, 51, 49, 47, 45, 43, 41, 39, 37, 35, 33, 31, 29, 27, 25, 23, 21, 19, 17, 15, 13, 11, 9, 7, 5), (60, 61, 63, 62), (62, 63, 1, 0), (0, 2, 4, 6, 8, 10, 12, 14, 16, 18, 20, 22, 24, 26, 28, 30, 32, 34, 36, 38, 40, 42, 44, 46, 48, 50, 52, 54, 56, 58, 60, 62)])
me_cylinder_007.use_remesh_preserve_volume = False
me_cylinder_007.use_remesh_preserve_attributes = False
me_cylinder_007.use_mirror_vertex_groups = False
me_cylinder_007.update()
me_cylinder_006 = bpy.data.meshes.new('Cylinder.006')
me_cylinder_006.from_pydata([(0.0, -13.58, 11.12), (0.0, -23.58, 11.12), (0.3902, -13.58, 11.08), (0.3902, -23.58, 11.08), (0.7654, -13.58, 10.97), (0.7654, -23.58, 10.97), (1.111, -13.58, 10.78), (1.111, -23.58, 10.78), (1.414, -13.58, 10.53), (1.414, -23.58, 10.53), (1.663, -13.58, 10.23), (1.663, -23.58, 10.23), (1.848, -13.58, 9.885), (1.848, -23.58, 9.885), (1.962, -13.58, 9.509), (1.962, -23.58, 9.509), (2.0, -13.58, 9.119), (2.0, -23.58, 9.119), (1.962, -13.58, 8.729), (1.962, -23.58, 8.729), (1.848, -13.58, 8.354), (1.848, -23.58, 8.354), (1.663, -13.58, 8.008), (1.663, -23.58, 8.008), (1.414, -13.58, 7.705), (1.414, -23.58, 7.705), (1.111, -13.58, 7.456), (1.111, -23.58, 7.456), (0.7654, -13.58, 7.272), (0.7654, -23.58, 7.272), (0.3902, -13.58, 7.158), (0.3902, -23.58, 7.158), (-6.517e-07, -13.58, 7.119), (-6.517e-07, -23.58, 7.119), (-0.3902, -13.58, 7.158), (-0.3902, -23.58, 7.158), (-0.7654, -13.58, 7.272), (-0.7654, -23.58, 7.272), (-1.111, -13.58, 7.456), (-1.111, -23.58, 7.456), (-1.414, -13.58, 7.705), (-1.414, -23.58, 7.705), (-1.663, -13.58, 8.008), (-1.663, -23.58, 8.008), (-1.848, -13.58, 8.354), (-1.848, -23.58, 8.354), (-1.962, -13.58, 8.729), (-1.962, -23.58, 8.729), (-2.0, -13.58, 9.119), (-2.0, -23.58, 9.119), (-1.962, -13.58, 9.509), (-1.962, -23.58, 9.509), (-1.848, -13.58, 9.885), (-1.848, -23.58, 9.885), (-1.663, -13.58, 10.23), (-1.663, -23.58, 10.23), (-1.414, -13.58, 10.53), (-1.414, -23.58, 10.53), (-1.111, -13.58, 10.78), (-1.111, -23.58, 10.78), (-0.7654, -13.58, 10.97), (-0.7654, -23.58, 10.97), (-0.3902, -13.58, 11.08), (-0.3902, -23.58, 11.08)], [], [(0, 1, 3, 2), (2, 3, 5, 4), (4, 5, 7, 6), (6, 7, 9, 8), (8, 9, 11, 10), (10, 11, 13, 12), (12, 13, 15, 14), (14, 15, 17, 16), (16, 17, 19, 18), (18, 19, 21, 20), (20, 21, 23, 22), (22, 23, 25, 24), (24, 25, 27, 26), (26, 27, 29, 28), (28, 29, 31, 30), (30, 31, 33, 32), (32, 33, 35, 34), (34, 35, 37, 36), (36, 37, 39, 38), (38, 39, 41, 40), (40, 41, 43, 42), (42, 43, 45, 44), (44, 45, 47, 46), (46, 47, 49, 48), (48, 49, 51, 50), (50, 51, 53, 52), (52, 53, 55, 54), (54, 55, 57, 56), (56, 57, 59, 58), (58, 59, 61, 60), (3, 1, 63, 61, 59, 57, 55, 53, 51, 49, 47, 45, 43, 41, 39, 37, 35, 33, 31, 29, 27, 25, 23, 21, 19, 17, 15, 13, 11, 9, 7, 5), (60, 61, 63, 62), (62, 63, 1, 0), (0, 2, 4, 6, 8, 10, 12, 14, 16, 18, 20, 22, 24, 26, 28, 30, 32, 34, 36, 38, 40, 42, 44, 46, 48, 50, 52, 54, 56, 58, 60, 62)])
me_cylinder_006.use_remesh_preserve_volume = False
me_cylinder_006.use_remesh_preserve_attributes = False
me_cylinder_006.use_mirror_vertex_groups = False
me_cylinder_006.update()
me_cylinder_005 = bpy.data.meshes.new('Cylinder.005')
me_cylinder_005.from_pydata([(-3.26e-07, 3.0, -5.0), (-3.26e-07, 3.0, 5.0), (0.5853, 2.942, -5.0), (0.5853, 2.942, 5.0), (1.148, 2.772, -5.0), (1.148, 2.772, 5.0), (1.667, 2.494, -5.0), (1.667, 2.494, 5.0), (2.121, 2.121, -5.0), (2.121, 2.121, 5.0), (2.494, 1.667, -5.0), (2.494, 1.667, 5.0), (2.772, 1.148, -5.0), (2.772, 1.148, 5.0), (2.942, 0.5853, -5.0), (2.942, 0.5853, 5.0), (3.0, -7.712e-08, -5.0), (3.0, -7.712e-08, 5.0), (2.942, -0.5853, -5.0), (2.942, -0.5853, 5.0), (2.772, -1.148, -5.0), (2.772, -1.148, 5.0), (2.494, -1.667, -5.0), (2.494, -1.667, 5.0), (2.121, -2.121, -5.0), (2.121, -2.121, 5.0), (1.667, -2.494, -5.0), (1.667, -2.494, 5.0), (1.148, -2.772, -5.0), (1.148, -2.772, 5.0), (0.5853, -2.942, -5.0), (0.5853, -2.942, 5.0), (-1.303e-06, -3.0, -5.0), (-1.303e-06, -3.0, 5.0), (-0.5853, -2.942, -5.0), (-0.5853, -2.942, 5.0), (-1.148, -2.772, -5.0), (-1.148, -2.772, 5.0), (-1.667, -2.494, -5.0), (-1.667, -2.494, 5.0), (-2.121, -2.121, -5.0), (-2.121, -2.121, 5.0), (-2.494, -1.667, -5.0), (-2.494, -1.667, 5.0), (-2.772, -1.148, -5.0), (-2.772, -1.148, 5.0), (-2.942, -0.5853, -5.0), (-2.942, -0.5853, 5.0), (-3.0, 2.593e-06, -5.0), (-3.0, 2.593e-06, 5.0), (-2.942, 0.5853, -5.0), (-2.942, 0.5853, 5.0), (-2.772, 1.148, -5.0), (-2.772, 1.148, 5.0), (-2.494, 1.667, -5.0), (-2.494, 1.667, 5.0), (-2.121, 2.121, -5.0), (-2.121, 2.121, 5.0), (-1.667, 2.494, -5.0), (-1.667, 2.494, 5.0), (-1.148, 2.772, -5.0), (-1.148, 2.772, 5.0), (-0.5853, 2.942, -5.0), (-0.5853, 2.942, 5.0), (0.5853, 2.942, 101.1), (2.034e-06, 3.0, 101.1), (1.148, 2.772, 101.1), (1.667, 2.494, 101.1), (2.121, 2.121, 101.1), (2.494, 1.667, 101.1), (2.772, 1.148, 101.1), (2.942, 0.5853, 101.1), (3.0, -7.712e-08, 101.1), (2.942, -0.5853, 101.1), (2.772, -1.148, 101.1), (2.494, -1.667, 101.1), (2.121, -2.121, 101.1), (1.667, -2.494, 101.1), (1.148, -2.772, 101.1), (0.5853, -2.942, 101.1), (1.057e-06, -3.0, 101.1), (-0.5853, -2.942, 101.1), (-1.148, -2.772, 101.1), (-1.667, -2.494, 101.1), (-2.121, -2.121, 101.1), (-2.494, -1.667, 101.1), (-2.772, -1.148, 101.1), (-2.942, -0.5853, 101.1), (-3.0, 2.593e-06, 101.1), (-2.942, 0.5853, 101.1), (-2.772, 1.148, 101.1), (-2.494, 1.667, 101.1), (-2.121, 2.121, 101.1), (-1.667, 2.494, 101.1), (-1.148, 2.772, 101.1), (-0.5853, 2.942, 101.1), (0.9453, 4.753, 5.0), (1.071e-06, 4.846, 5.0), (1.854, 4.477, 5.0), (2.692, 4.029, 5.0), (3.426, 3.426, 5.0), (4.029, 2.692, 5.0), (4.477, 1.854, 5.0), (4.753, 0.9453, 5.0), (4.846, 5.714e-07, 5.0), (4.753, -0.9453, 5.0), (4.477, -1.854, 5.0), (4.029, -2.692, 5.0), (3.426, -3.426, 5.0), (2.692, -4.029, 5.0), (1.854, -4.477, 5.0), (0.9453, -4.753, 5.0), (-1.56e-06, -4.846, 5.0), (-0.9453, -4.753, 5.0), (-1.854, -4.477, 5.0), (-2.692, -4.029, 5.0), (-3.426, -3.426, 5.0), (-4.029, -2.692, 5.0), (-4.477, -1.854, 5.0), (-4.753, -0.9453, 5.0), (-4.846, 4.549e-06, 5.0), (-4.753, 0.9453, 5.0), (-4.477, 1.854, 5.0), (-4.029, 2.692, 5.0), (-3.426, 3.426, 5.0), (-2.692, 4.029, 5.0), (-1.854, 4.477, 5.0), (-0.9453, 4.753, 5.0), (0.9453, 4.753, 101.1), (2.672e-06, 4.846, 101.1), (1.854, 4.477, 101.1), (2.692, 4.029, 101.1), (3.426, 3.426, 101.1), (4.029, 2.692, 101.1), (4.477, 1.854, 101.1), (4.753, 0.9453, 101.1), (4.846, 9.919e-07, 101.1), (4.753, -0.9453, 101.1), (4.477, -1.854, 101.1), (4.029, -2.692, 101.1), (3.426, -3.426, 101.1), (2.692, -4.029, 101.1), (1.854, -4.477, 101.1), (0.9453, -4.753, 101.1), (4.741e-07, -4.846, 101.1), (-0.9453, -4.753, 101.1), (-1.854, -4.477, 101.1), (-2.692, -4.029, 101.1), (-3.426, -3.426, 101.1), (-4.029, -2.692, 101.1), (-4.477, -1.854, 101.1), (-4.753, -0.9453, 101.1), (-4.846, 4.115e-06, 101.1), (-4.753, 0.9453, 101.1), (-4.477, 1.854, 101.1), (-4.029, 2.692, 101.1), (-3.426, 3.426, 101.1), (-2.692, 4.029, 101.1), (-1.854, 4.477, 101.1), (-0.9453, 4.753, 101.1)], [], [(0, 1, 3, 2), (2, 3, 5, 4), (4, 5, 7, 6), (6, 7, 9, 8), (8, 9, 11, 10), (10, 11, 13, 12), (12, 13, 15, 14), (14, 15, 17, 16), (16, 17, 19, 18), (18, 19, 21, 20), (20, 21, 23, 22), (22, 23, 25, 24), (24, 25, 27, 26), (26, 27, 29, 28), (28, 29, 31, 30), (30, 31, 33, 32), (32, 33, 35, 34), (34, 35, 37, 36), (36, 37, 39, 38), (38, 39, 41, 40), (40, 41, 43, 42), (42, 43, 45, 44), (44, 45, 47, 46), (46, 47, 49, 48), (48, 49, 51, 50), (50, 51, 53, 52), (52, 53, 55, 54), (54, 55, 57, 56), (56, 57, 59, 58), (58, 59, 61, 60), (29, 27, 109, 110), (60, 61, 63, 62), (62, 63, 1, 0), (0, 2, 4, 6, 8, 10, 12, 14, 16, 18, 20, 22, 24, 26, 28, 30, 32, 34, 36, 38, 40, 42, 44, 46, 48, 50, 52, 54, 56, 58, 60, 62), (64, 65, 95, 94, 93, 92, 91, 90, 89, 88, 87, 86, 85, 84, 83, 82, 81, 80, 79, 78, 77, 76, 75, 74, 73, 72, 71, 70, 69, 68, 67, 66), (87, 88, 152, 151), (11, 9, 100, 101), (63, 61, 126, 127), (86, 87, 151, 150), (45, 43, 117, 118), (85, 86, 150, 149), (27, 25, 108, 109), (84, 85, 149, 148), (9, 7, 99, 100), (61, 59, 125, 126), (83, 84, 148, 147), (43, 41, 116, 117), (82, 83, 147, 146), (25, 23, 107, 108), (81, 82, 146, 145), (7, 5, 98, 99), (59, 57, 124, 125), (80, 81, 145, 144), (41, 39, 115, 116), (79, 80, 144, 143), (23, 21, 106, 107), (78, 79, 143, 142), (5, 3, 96, 98), (57, 55, 123, 124), (77, 78, 142, 141), (39, 37, 114, 115), (76, 77, 141, 140), (21, 19, 105, 106), (75, 76, 140, 139), (55, 53, 122, 123), (74, 75, 139, 138), (112, 111, 143, 144), (121, 120, 152, 153), (99, 98, 130, 131), (108, 107, 139, 140), (117, 116, 148, 149), (126, 125, 157, 158), (104, 103, 135, 136), (113, 112, 144, 145), (122, 121, 153, 154), (100, 99, 131, 132), (109, 108, 140, 141), (118, 117, 149, 150), (127, 126, 158, 159), (105, 104, 136, 137), (114, 113, 145, 146), (123, 122, 154, 155), (101, 100, 132, 133), (110, 109, 141, 142), (119, 118, 150, 151), (96, 97, 129, 128), (97, 127, 159, 129), (106, 105, 137, 138), (115, 114, 146, 147), (124, 123, 155, 156), (102, 101, 133, 134), (111, 110, 142, 143), (120, 119, 151, 152), (98, 96, 128, 130), (107, 106, 138, 139), (116, 115, 147, 148), (125, 124, 156, 157), (103, 102, 134, 135), (88, 89, 153, 152), (47, 45, 118, 119), (89, 90, 154, 153), (1, 63, 127, 97), (13, 11, 101, 102), (90, 91, 155, 154), (65, 64, 128, 129), (31, 29, 110, 111), (91, 92, 156, 155), (64, 66, 130, 128), (49, 47, 119, 120), (92, 93, 157, 156), (66, 67, 131, 130), (15, 13, 102, 103), (93, 94, 158, 157), (67, 68, 132, 131), (33, 31, 111, 112), (94, 95, 159, 158), (68, 69, 133, 132), (51, 49, 120, 121), (95, 65, 129, 159), (69, 70, 134, 133), (17, 15, 103, 104), (70, 71, 135, 134), (35, 33, 112, 113), (71, 72, 136, 135), (53, 51, 121, 122), (72, 73, 137, 136), (19, 17, 104, 105), (73, 74, 138, 137), (37, 35, 113, 114), (3, 1, 97, 96)])
me_cylinder_005.use_remesh_preserve_volume = False
me_cylinder_005.use_remesh_preserve_attributes = False
me_cylinder_005.use_mirror_vertex_groups = False
me_cylinder_005.update()
me_cylinder = bpy.data.meshes.new('Cylinder')
me_cylinder.from_pydata([(-3.26e-07, 3.0, -5.0), (-3.26e-07, 3.0, 5.0), (0.5853, 2.942, -5.0), (0.5853, 2.942, 5.0), (1.148, 2.772, -5.0), (1.148, 2.772, 5.0), (1.667, 2.494, -5.0), (1.667, 2.494, 5.0), (2.121, 2.121, -5.0), (2.121, 2.121, 5.0), (2.494, 1.667, -5.0), (2.494, 1.667, 5.0), (2.772, 1.148, -5.0), (2.772, 1.148, 5.0), (2.942, 0.5853, -5.0), (2.942, 0.5853, 5.0), (3.0, -7.712e-08, -5.0), (3.0, -7.712e-08, 5.0), (2.942, -0.5853, -5.0), (2.942, -0.5853, 5.0), (2.772, -1.148, -5.0), (2.772, -1.148, 5.0), (2.494, -1.667, -5.0), (2.494, -1.667, 5.0), (2.121, -2.121, -5.0), (2.121, -2.121, 5.0), (1.667, -2.494, -5.0), (1.667, -2.494, 5.0), (1.148, -2.772, -5.0), (1.148, -2.772, 5.0), (0.5853, -2.942, -5.0), (0.5853, -2.942, 5.0), (-1.303e-06, -3.0, -5.0), (-1.303e-06, -3.0, 5.0), (-0.5853, -2.942, -5.0), (-0.5853, -2.942, 5.0), (-1.148, -2.772, -5.0), (-1.148, -2.772, 5.0), (-1.667, -2.494, -5.0), (-1.667, -2.494, 5.0), (-2.121, -2.121, -5.0), (-2.121, -2.121, 5.0), (-2.494, -1.667, -5.0), (-2.494, -1.667, 5.0), (-2.772, -1.148, -5.0), (-2.772, -1.148, 5.0), (-2.942, -0.5853, -5.0), (-2.942, -0.5853, 5.0), (-3.0, 2.593e-06, -5.0), (-3.0, 2.593e-06, 5.0), (-2.942, 0.5853, -5.0), (-2.942, 0.5853, 5.0), (-2.772, 1.148, -5.0), (-2.772, 1.148, 5.0), (-2.494, 1.667, -5.0), (-2.494, 1.667, 5.0), (-2.121, 2.121, -5.0), (-2.121, 2.121, 5.0), (-1.667, 2.494, -5.0), (-1.667, 2.494, 5.0), (-1.148, 2.772, -5.0), (-1.148, 2.772, 5.0), (-0.5853, 2.942, -5.0), (-0.5853, 2.942, 5.0), (0.5853, 2.942, 125.5), (2.034e-06, 3.0, 125.5), (1.148, 2.772, 125.5), (1.667, 2.494, 125.5), (2.121, 2.121, 125.5), (2.494, 1.667, 125.5), (2.772, 1.148, 125.5), (2.942, 0.5853, 125.5), (3.0, -7.712e-08, 125.5), (2.942, -0.5853, 125.5), (2.772, -1.148, 125.5), (2.494, -1.667, 125.5), (2.121, -2.121, 125.5), (1.667, -2.494, 125.5), (1.148, -2.772, 125.5), (0.5853, -2.942, 125.5), (1.057e-06, -3.0, 125.5), (-0.5853, -2.942, 125.5), (-1.148, -2.772, 125.5), (-1.667, -2.494, 125.5), (-2.121, -2.121, 125.5), (-2.494, -1.667, 125.5), (-2.772, -1.148, 125.5), (-2.942, -0.5853, 125.5), (-3.0, 2.593e-06, 125.5), (-2.942, 0.5853, 125.5), (-2.772, 1.148, 125.5), (-2.494, 1.667, 125.5), (-2.121, 2.121, 125.5), (-1.667, 2.494, 125.5), (-1.148, 2.772, 125.5), (-0.5853, 2.942, 125.5), (0.9453, 4.753, 5.0), (1.071e-06, 4.846, 5.0), (1.854, 4.477, 5.0), (2.692, 4.029, 5.0), (3.426, 3.426, 5.0), (4.029, 2.692, 5.0), (4.477, 1.854, 5.0), (4.753, 0.9453, 5.0), (4.846, 5.714e-07, 5.0), (4.753, -0.9453, 5.0), (4.477, -1.854, 5.0), (4.029, -2.692, 5.0), (3.426, -3.426, 5.0), (2.692, -4.029, 5.0), (1.854, -4.477, 5.0), (0.9453, -4.753, 5.0), (-1.56e-06, -4.846, 5.0), (-0.9453, -4.753, 5.0), (-1.854, -4.477, 5.0), (-2.692, -4.029, 5.0), (-3.426, -3.426, 5.0), (-4.029, -2.692, 5.0), (-4.477, -1.854, 5.0), (-4.753, -0.9453, 5.0), (-4.846, 4.549e-06, 5.0), (-4.753, 0.9453, 5.0), (-4.477, 1.854, 5.0), (-4.029, 2.692, 5.0), (-3.426, 3.426, 5.0), (-2.692, 4.029, 5.0), (-1.854, 4.477, 5.0), (-0.9453, 4.753, 5.0), (0.9453, 4.753, 125.5), (2.672e-06, 4.846, 125.5), (1.854, 4.477, 125.5), (2.692, 4.029, 125.5), (3.426, 3.426, 125.5), (4.029, 2.692, 125.5), (4.477, 1.854, 125.5), (4.753, 0.9453, 125.5), (4.846, 9.919e-07, 125.5), (4.753, -0.9453, 125.5), (4.477, -1.854, 125.5), (4.029, -2.692, 125.5), (3.426, -3.426, 125.5), (2.692, -4.029, 125.5), (1.854, -4.477, 125.5), (0.9453, -4.753, 125.5), (4.741e-07, -4.846, 125.5), (-0.9453, -4.753, 125.5), (-1.854, -4.477, 125.5), (-2.692, -4.029, 125.5), (-3.426, -3.426, 125.5), (-4.029, -2.692, 125.5), (-4.477, -1.854, 125.5), (-4.753, -0.9453, 125.5), (-4.846, 4.115e-06, 125.5), (-4.753, 0.9453, 125.5), (-4.477, 1.854, 125.5), (-4.029, 2.692, 125.5), (-3.426, 3.426, 125.5), (-2.692, 4.029, 125.5), (-1.854, 4.477, 125.5), (-0.9453, 4.753, 125.5)], [], [(0, 1, 3, 2), (2, 3, 5, 4), (4, 5, 7, 6), (6, 7, 9, 8), (8, 9, 11, 10), (10, 11, 13, 12), (12, 13, 15, 14), (14, 15, 17, 16), (16, 17, 19, 18), (18, 19, 21, 20), (20, 21, 23, 22), (22, 23, 25, 24), (24, 25, 27, 26), (26, 27, 29, 28), (28, 29, 31, 30), (30, 31, 33, 32), (32, 33, 35, 34), (34, 35, 37, 36), (36, 37, 39, 38), (38, 39, 41, 40), (40, 41, 43, 42), (42, 43, 45, 44), (44, 45, 47, 46), (46, 47, 49, 48), (48, 49, 51, 50), (50, 51, 53, 52), (52, 53, 55, 54), (54, 55, 57, 56), (56, 57, 59, 58), (58, 59, 61, 60), (29, 27, 109, 110), (60, 61, 63, 62), (62, 63, 1, 0), (0, 2, 4, 6, 8, 10, 12, 14, 16, 18, 20, 22, 24, 26, 28, 30, 32, 34, 36, 38, 40, 42, 44, 46, 48, 50, 52, 54, 56, 58, 60, 62), (64, 65, 95, 94, 93, 92, 91, 90, 89, 88, 87, 86, 85, 84, 83, 82, 81, 80, 79, 78, 77, 76, 75, 74, 73, 72, 71, 70, 69, 68, 67, 66), (87, 88, 152, 151), (11, 9, 100, 101), (63, 61, 126, 127), (86, 87, 151, 150), (45, 43, 117, 118), (85, 86, 150, 149), (27, 25, 108, 109), (84, 85, 149, 148), (9, 7, 99, 100), (61, 59, 125, 126), (83, 84, 148, 147), (43, 41, 116, 117), (82, 83, 147, 146), (25, 23, 107, 108), (81, 82, 146, 145), (7, 5, 98, 99), (59, 57, 124, 125), (80, 81, 145, 144), (41, 39, 115, 116), (79, 80, 144, 143), (23, 21, 106, 107), (78, 79, 143, 142), (5, 3, 96, 98), (57, 55, 123, 124), (77, 78, 142, 141), (39, 37, 114, 115), (76, 77, 141, 140), (21, 19, 105, 106), (75, 76, 140, 139), (55, 53, 122, 123), (74, 75, 139, 138), (112, 111, 143, 144), (121, 120, 152, 153), (99, 98, 130, 131), (108, 107, 139, 140), (117, 116, 148, 149), (126, 125, 157, 158), (104, 103, 135, 136), (113, 112, 144, 145), (122, 121, 153, 154), (100, 99, 131, 132), (109, 108, 140, 141), (118, 117, 149, 150), (127, 126, 158, 159), (105, 104, 136, 137), (114, 113, 145, 146), (123, 122, 154, 155), (101, 100, 132, 133), (110, 109, 141, 142), (119, 118, 150, 151), (96, 97, 129, 128), (97, 127, 159, 129), (106, 105, 137, 138), (115, 114, 146, 147), (124, 123, 155, 156), (102, 101, 133, 134), (111, 110, 142, 143), (120, 119, 151, 152), (98, 96, 128, 130), (107, 106, 138, 139), (116, 115, 147, 148), (125, 124, 156, 157), (103, 102, 134, 135), (88, 89, 153, 152), (47, 45, 118, 119), (89, 90, 154, 153), (1, 63, 127, 97), (13, 11, 101, 102), (90, 91, 155, 154), (65, 64, 128, 129), (31, 29, 110, 111), (91, 92, 156, 155), (64, 66, 130, 128), (49, 47, 119, 120), (92, 93, 157, 156), (66, 67, 131, 130), (15, 13, 102, 103), (93, 94, 158, 157), (67, 68, 132, 131), (33, 31, 111, 112), (94, 95, 159, 158), (68, 69, 133, 132), (51, 49, 120, 121), (95, 65, 129, 159), (69, 70, 134, 133), (17, 15, 103, 104), (70, 71, 135, 134), (35, 33, 112, 113), (71, 72, 136, 135), (53, 51, 121, 122), (72, 73, 137, 136), (19, 17, 104, 105), (73, 74, 138, 137), (37, 35, 113, 114), (3, 1, 97, 96)])
me_cylinder.use_remesh_preserve_volume = False
me_cylinder.use_remesh_preserve_attributes = False
me_cylinder.use_mirror_vertex_groups = False
me_cylinder.update()
me_cylinder_002 = bpy.data.meshes.new('Cylinder.002')
me_cylinder_002.from_pydata([(56.35, 4.341e-06, -10.0), (56.35, 4.341e-06, 10.0), (56.4, -11.22, -10.0), (56.4, -11.22, 10.0), (53.12, -22.0, -10.0), (53.12, -22.0, 10.0), (47.81, -31.95, -10.0), (47.81, -31.95, 10.0), (40.66, -40.66, -10.0), (40.66, -40.66, 10.0), (31.95, -47.81, -10.0), (31.95, -47.81, 10.0), (22.0, -53.12, -10.0), (22.0, -53.12, 10.0), (11.22, -56.4, -10.0), (11.22, -56.4, 10.0), (-1.874e-05, -57.5, -10.0), (-1.874e-05, -57.5, 10.0), (-11.22, -56.4, -10.0), (-11.22, -56.4, 10.0), (-22.0, -53.12, -10.0), (-22.0, -53.12, 10.0), (-31.95, -47.81, -10.0), (-31.95, -47.81, 10.0), (-40.66, -40.66, -10.0), (-40.66, -40.66, 10.0), (-47.81, -31.95, -10.0), (-47.81, -31.95, 10.0), (-53.12, -22.0, -10.0), (-53.12, -22.0, 10.0), (-56.4, -11.22, -10.0), (-56.4, -11.22, 10.0), (-56.35, 5.552e-05, -10.0), (-56.35, 5.552e-05, 10.0), (72.42, 6.9e-06, -10.0), (72.42, 6.9e-06, 10.0), (71.02, -14.13, -10.0), (71.02, -14.13, 10.0), (66.9, -27.71, -10.0), (66.9, -27.71, 10.0), (60.21, -40.23, -10.0), (60.21, -40.23, 10.0), (51.21, -51.21, -10.0), (51.21, -51.21, 10.0), (40.23, -60.21, -10.0), (40.23, -60.21, 10.0), (27.71, -66.9, -10.0), (27.71, -66.9, 10.0), (14.13, -71.02, -10.0), (14.13, -71.02, 10.0), (-2.378e-05, -72.42, -10.0), (-2.378e-05, -72.42, 10.0), (-14.13, -71.02, -10.0), (-14.13, -71.02, 10.0), (-27.71, -66.9, -10.0), (-27.71, -66.9, 10.0), (-40.23, -60.21, -10.0), (-40.23, -60.21, 10.0), (-51.21, -51.21, -10.0), (-51.21, -51.21, 10.0), (-60.21, -40.23, -10.0), (-60.21, -40.23, 10.0), (-66.9, -27.71, -10.0), (-66.9, -27.71, 10.0), (-71.02, -14.13, -10.0), (-71.02, -14.13, 10.0), (-72.42, 6.818e-05, -10.0), (-72.42, 6.818e-05, 10.0), (55.56, 8.497, -10.0), (58.58, 12.33, -10.0), (58.58, 12.33, 10.0), (55.56, 8.497, 10.0), (-58.58, 12.33, -10.0), (-55.56, 8.497, -10.0), (-55.56, 8.497, 10.0), (-58.58, 12.33, 10.0), (67.69, 13.65, -10.0), (71.35, 10.77, -10.0), (71.35, 10.77, 10.0), (67.69, 13.65, 10.0), (-71.35, 10.77, -10.0), (-67.69, 13.65, -10.0), (-67.69, 13.65, 10.0), (-71.35, 10.77, 10.0), (-36.09, -54.01, 10.0), (60.01, -24.86, 10.0), (-60.01, -24.86, 10.0), (-63.71, -12.67, 10.0), (36.09, -54.01, 10.0), (24.86, -60.01, 10.0), (-12.67, -63.71, 10.0), (-24.86, -60.01, 10.0), (64.38, 5.621e-06, 10.0), (63.71, -12.67, 10.0), (12.67, -63.71, 10.0), (-64.38, 6.185e-05, 10.0), (54.01, -36.09, 10.0), (-45.93, -45.93, 10.0), (-2.126e-05, -64.96, 10.0), (45.93, -45.93, 10.0), (-54.01, -36.09, 10.0), (63.13, 12.99, 10.0), (-63.13, 12.99, 10.0), (56.35, 7.18, 62.7), (56.4, -2.535, 72.46), (53.12, -11.88, 81.84), (47.81, -20.49, 90.48), (40.66, -28.03, 98.06), (31.95, -34.22, 104.3), (22.0, -38.83, 108.9), (11.22, -41.66, 111.7), (-1.874e-05, -42.62, 112.7), (-11.22, -41.66, 111.7), (-22.0, -38.83, 108.9), (-31.95, -34.22, 104.3), (-40.66, -28.03, 98.06), (-47.81, -20.49, 90.48), (-53.12, -11.88, 81.84), (-56.4, -2.535, 72.46), (-56.35, 7.18, 62.7), (58.58, 17.86, 51.98), (55.56, 14.54, 55.31), (-55.56, 14.54, 55.31), (-58.58, 17.86, 51.98), (-36.09, -39.59, 109.7), (60.01, -14.35, 84.32), (-60.01, -14.35, 84.32), (-63.71, -3.795, 73.72), (36.09, -39.59, 109.7), (24.86, -44.79, 114.9), (-12.67, -47.99, 118.1), (-24.86, -44.79, 114.9), (64.38, 7.18, 62.7), (63.71, -3.795, 73.72), (12.67, -47.99, 118.1), (-64.38, 7.18, 62.7), (54.01, -24.07, 94.08), (-45.93, -32.6, 102.6), (-2.126e-05, -49.08, 119.2), (45.93, -32.6, 102.6), (-54.01, -24.07, 94.08), (63.13, 18.43, 51.41), (-63.13, 18.43, 51.41), (56.4, 3.031, 89.22), (56.35, 12.75, 79.47), (53.12, -6.311, 98.6), (47.81, -14.92, 107.2), (40.66, -22.47, 114.8), (31.95, -28.66, 121.0), (22.0, -33.26, 125.7), (-60.01, -8.782, 101.1), (-53.12, -6.311, 98.6), (11.22, -36.09, 128.5), (-1.821e-05, -37.05, 129.5), (36.09, -34.03, 126.4), (-11.22, -36.09, 128.5), (-22.0, -33.26, 125.7), (-31.95, -28.66, 121.0), (-40.66, -22.47, 114.8), (-47.81, -14.92, 107.2), (-12.67, -42.43, 134.9), (-56.4, 3.031, 89.22), (-56.35, 12.75, 79.47), (64.38, 12.75, 79.47), (-58.58, 23.43, 68.74), (-55.56, 20.1, 72.08), (55.56, 20.1, 72.08), (58.58, 23.43, 68.74), (-63.13, 24.0, 68.17), (-36.09, -34.03, 126.4), (60.01, -8.782, 101.1), (-63.71, 1.771, 90.49), (24.86, -39.23, 131.7), (-24.86, -39.23, 131.7), (63.71, 1.771, 90.49), (12.67, -42.43, 134.9), (-64.38, 12.75, 79.47), (54.01, -18.51, 110.8), (-45.93, -27.03, 119.4), (-2.074e-05, -43.51, 136.0), (45.93, -27.03, 119.4), (-54.01, -18.51, 110.8), (63.13, 24.0, 68.17), (56.35, 0.6585, 27.11), (56.4, -10.18, 32.16), (53.12, -20.6, 37.01), (47.81, -30.2, 41.49), (40.66, -38.61, 45.41), (31.95, -45.52, 48.63), (22.0, -50.65, 51.02), (11.22, -53.82, 52.49), (-1.874e-05, -54.88, 52.99), (-11.22, -53.82, 52.49), (-22.0, -50.65, 51.02), (-31.95, -45.52, 48.63), (-40.66, -38.61, 45.41), (-47.81, -30.2, 41.49), (-53.12, -20.6, 37.01), (-56.4, -10.18, 32.16), (-56.35, 0.6585, 27.11), (58.58, 12.57, 21.56), (55.56, 8.866, 23.28), (-55.56, 8.866, 23.28), (-58.58, 12.57, 21.56), (-36.09, -51.51, 51.42), (60.01, -23.35, 38.3), (-60.01, -23.35, 38.3), (-63.71, -11.58, 32.81), (36.09, -51.51, 51.42), (24.86, -57.31, 54.12), (-12.67, -60.88, 55.78), (-24.86, -57.31, 54.12), (64.38, 0.6585, 27.11), (63.71, -11.58, 32.81), (12.67, -60.88, 55.78), (-64.38, 0.6585, 27.11), (54.01, -34.2, 43.35), (-45.93, -43.71, 47.78), (-2.126e-05, -62.09, 56.35), (45.93, -43.71, 47.78), (-54.01, -34.2, 43.35), (63.13, 13.21, 21.26), (-63.13, 13.21, 21.26), (56.4, -7.296, 50.86), (56.35, 3.539, 45.81), (53.12, -17.72, 55.71), (47.81, -27.32, 60.19), (40.66, -35.73, 64.11), (31.95, -42.64, 67.33), (22.0, -47.77, 69.72), (-60.01, -20.47, 57.0), (-53.12, -17.72, 55.71), (11.22, -50.93, 71.19), (-1.821e-05, -52.0, 71.69), (36.09, -48.63, 70.12), (-11.22, -50.93, 71.19), (-22.0, -47.77, 69.72), (-31.95, -42.64, 67.33), (-40.66, -35.73, 64.11), (-47.81, -27.32, 60.19), (-12.67, -58.0, 74.48), (-56.4, -7.296, 50.86), (-56.35, 3.54, 45.81), (64.38, 3.539, 45.81), (-58.58, 15.45, 40.25), (-55.56, 11.75, 41.98), (55.56, 11.75, 41.98), (58.58, 15.45, 40.25), (-63.13, 16.09, 39.96), (-36.09, -48.63, 70.12), (60.01, -20.47, 57.0), (-63.71, -8.701, 51.51), (24.86, -54.43, 72.82), (-24.86, -54.43, 72.82), (63.71, -8.701, 51.51), (12.67, -58.0, 74.48), (-64.38, 3.54, 45.81), (54.01, -31.32, 62.05), (-45.93, -40.83, 66.48), (-2.074e-05, -59.2, 75.05), (45.93, -40.83, 66.48), (-54.01, -31.32, 62.05), (63.13, 16.09, 39.96), (-40.21, -33.1, 81.76), (-47.48, -25.07, 76.05), (-52.92, -15.85, 69.47), (-56.33, -5.806, 62.27), (-56.37, 4.659, 54.75), (-55.49, 12.62, 48.99), (-58.48, 16.3, 46.28), (-63.12, 16.88, 45.88), (-64.39, 4.659, 54.74), (-63.63, -7.163, 63.25), (-59.8, -18.51, 71.39), (-53.66, -28.93, 78.83), (-45.45, -38.01, 85.28), (-35.55, -45.38, 90.5), (-24.37, -50.8, 94.3), (-12.38, -54.1, 96.61), (-2.132e-05, -55.2, 97.38), (12.38, -54.1, 96.61), (24.37, -50.8, 94.3), (35.55, -45.38, 90.5), (45.45, -38.01, 85.28), (53.66, -28.93, 78.83), (59.8, -18.51, 71.39), (63.63, -7.164, 63.25), (64.39, 4.659, 54.74), (63.12, 16.88, 45.88), (58.48, 16.3, 46.28), (55.49, 12.62, 48.99), (56.37, 4.659, 54.75), (56.33, -5.806, 62.27), (52.92, -15.85, 69.47), (47.48, -25.07, 76.05), (40.21, -33.1, 81.76), (31.44, -39.62, 86.36), (21.55, -44.41, 89.73), (10.95, -47.32, 91.76), (-1.705e-05, -48.29, 92.44), (-10.95, -47.32, 91.76), (-21.55, -44.41, 89.73), (-31.44, -39.62, 86.36)], [], [(84, 97, 59, 57), (85, 96, 41, 39), (24, 22, 56, 58), (6, 4, 38, 40), (87, 95, 67, 65), (89, 94, 49, 47), (32, 30, 64, 66), (14, 12, 46, 48), (91, 84, 57, 55), (93, 85, 39, 37), (22, 20, 54, 56), (4, 2, 36, 38), (86, 87, 65, 63), (88, 89, 47, 45), (30, 28, 62, 64), (12, 10, 44, 46), (90, 91, 55, 53), (92, 93, 37, 35), (15, 14, 16, 17), (66, 67, 83, 80), (34, 35, 37, 36), (36, 37, 39, 38), (38, 39, 41, 40), (40, 41, 43, 42), (42, 43, 45, 44), (44, 45, 47, 46), (46, 47, 49, 48), (48, 49, 51, 50), (50, 51, 53, 52), (52, 53, 55, 54), (54, 55, 57, 56), (56, 57, 59, 58), (58, 59, 61, 60), (60, 61, 63, 62), (62, 63, 65, 64), (64, 65, 67, 66), (95, 102, 82, 83, 67), (16, 14, 48, 50), (82, 102, 75, 72, 81), (94, 98, 51, 49), (77, 78, 35, 34), (8, 6, 40, 42), (26, 24, 58, 60), (96, 99, 43, 41), (97, 100, 61, 59), (79, 76, 69, 70, 101), (18, 16, 50, 52), (33, 32, 73, 74), (98, 90, 53, 51), (10, 8, 42, 44), (28, 26, 60, 62), (99, 88, 45, 43), (100, 86, 63, 61), (2, 0, 34, 36), (20, 18, 52, 54), (25, 24, 26, 27), (21, 20, 22, 23), (17, 16, 18, 19), (19, 18, 20, 21), (23, 22, 24, 25), (29, 28, 30, 31), (27, 26, 28, 29), (31, 30, 32, 33), (72, 73, 32, 66, 80, 81), (5, 4, 6, 7), (0, 2, 3, 1), (0, 68, 69, 76, 77, 34), (3, 2, 4, 5), (9, 8, 10, 11), (7, 6, 8, 9), (11, 10, 12, 13), (13, 12, 14, 15), (101, 92, 35, 78, 79), (78, 77, 76, 79), (82, 81, 80, 83), (72, 75, 74, 73), (68, 71, 70, 69), (68, 0, 1, 71), (167, 166, 144, 163, 182), (159, 151, 150, 181), (147, 148, 154, 180), (153, 155, 160, 179), (158, 159, 181, 178), (146, 147, 180, 177), (152, 153, 179, 175), (162, 165, 164, 168, 176), (144, 143, 174, 163), (155, 156, 173, 160), (148, 149, 172, 154), (151, 161, 171, 150), (143, 145, 170, 174), (156, 157, 169, 173), (149, 152, 175, 172), (161, 162, 176, 171), (145, 146, 177, 170), (157, 158, 178, 169), (140, 137, 178, 181), (106, 107, 147, 146), (117, 118, 161, 151), (139, 136, 177, 180), (107, 108, 148, 147), (118, 119, 162, 161), (138, 134, 175, 179), (108, 109, 149, 148), (142, 135, 176, 168), (122, 123, 164, 165), (133, 132, 163, 174), (109, 110, 152, 149), (120, 121, 166, 167), (131, 130, 160, 173), (110, 111, 153, 152), (121, 103, 144, 166), (129, 128, 154, 172), (119, 122, 165, 162), (127, 126, 150, 171), (111, 112, 155, 153), (123, 142, 168, 164), (125, 133, 174, 170), (112, 113, 156, 155), (141, 120, 167, 182), (124, 131, 173, 169), (113, 114, 157, 156), (132, 141, 182, 163), (134, 129, 172, 175), (114, 115, 158, 157), (126, 140, 181, 150), (103, 104, 143, 144), (135, 127, 171, 176), (115, 116, 159, 158), (128, 139, 180, 154), (104, 105, 145, 143), (136, 125, 170, 177), (116, 117, 151, 159), (130, 138, 179, 160), (105, 106, 146, 145), (137, 124, 169, 178), (220, 217, 258, 261), (186, 187, 227, 226), (197, 198, 241, 231), (219, 216, 257, 260), (187, 188, 228, 227), (198, 199, 242, 241), (218, 214, 255, 259), (188, 189, 229, 228), (222, 215, 256, 248), (202, 203, 244, 245), (213, 212, 243, 254), (189, 190, 232, 229), (200, 201, 246, 247), (211, 210, 240, 253), (190, 191, 233, 232), (201, 183, 224, 246), (209, 208, 234, 252), (199, 202, 245, 242), (207, 206, 230, 251), (191, 192, 235, 233), (203, 222, 248, 244), (205, 213, 254, 250), (192, 193, 236, 235), (221, 200, 247, 262), (204, 211, 253, 249), (193, 194, 237, 236), (212, 221, 262, 243), (214, 209, 252, 255), (194, 195, 238, 237), (206, 220, 261, 230), (183, 184, 223, 224), (215, 207, 251, 256), (195, 196, 239, 238), (208, 219, 260, 234), (184, 185, 225, 223), (216, 205, 250, 257), (196, 197, 231, 239), (210, 218, 259, 240), (185, 186, 226, 225), (217, 204, 249, 258), (115, 263, 264, 116), (263, 238, 239, 264), (116, 264, 265, 117), (264, 239, 231, 265), (117, 265, 266, 118), (265, 231, 241, 266), (118, 266, 267, 119), (266, 241, 242, 267), (119, 267, 268, 122), (267, 242, 245, 268), (122, 268, 269, 123), (268, 245, 244, 269), (123, 269, 270, 142), (269, 244, 248, 270), (142, 270, 271, 135), (270, 248, 256, 271), (135, 271, 272, 127), (271, 256, 251, 272), (127, 272, 273, 126), (272, 251, 230, 273), (126, 273, 274, 140), (273, 230, 261, 274), (140, 274, 275, 137), (274, 261, 258, 275), (137, 275, 276, 124), (275, 258, 249, 276), (124, 276, 277, 131), (276, 249, 253, 277), (131, 277, 278, 130), (277, 253, 240, 278), (130, 278, 279, 138), (278, 240, 259, 279), (138, 279, 280, 134), (279, 259, 255, 280), (134, 280, 281, 129), (280, 255, 252, 281), (129, 281, 282, 128), (281, 252, 234, 282), (128, 282, 283, 139), (282, 234, 260, 283), (139, 283, 284, 136), (283, 260, 257, 284), (136, 284, 285, 125), (284, 257, 250, 285), (125, 285, 286, 133), (285, 250, 254, 286), (133, 286, 287, 132), (286, 254, 243, 287), (132, 287, 288, 141), (287, 243, 262, 288), (141, 288, 289, 120), (288, 262, 247, 289), (120, 289, 290, 121), (289, 247, 246, 290), (121, 290, 291, 103), (290, 246, 224, 291), (103, 291, 292, 104), (291, 224, 223, 292), (104, 292, 293, 105), (292, 223, 225, 293), (105, 293, 294, 106), (293, 225, 226, 294), (106, 294, 295, 107), (294, 226, 227, 295), (107, 295, 296, 108), (295, 227, 228, 296), (108, 296, 297, 109), (296, 228, 229, 297), (109, 297, 298, 110), (297, 229, 232, 298), (110, 298, 299, 111), (298, 232, 233, 299), (111, 299, 300, 112), (299, 233, 235, 300), (112, 300, 301, 113), (300, 235, 236, 301), (113, 301, 302, 114), (301, 236, 237, 302), (114, 302, 263, 115), (302, 237, 238, 263), (96, 216, 219, 99), (99, 219, 208, 88), (88, 208, 209, 89), (89, 209, 214, 94), (94, 214, 218, 98), (98, 218, 210, 90), (90, 210, 211, 91), (91, 211, 204, 84), (84, 204, 217, 97), (97, 217, 220, 100), (100, 220, 206, 86), (86, 206, 207, 87), (87, 207, 215, 95), (95, 215, 222, 102), (102, 222, 203, 75), (75, 203, 202, 74), (74, 202, 199, 33), (33, 199, 198, 31), (31, 198, 197, 29), (29, 197, 196, 27), (27, 196, 195, 25), (25, 195, 194, 23), (23, 194, 193, 21), (21, 193, 192, 19), (19, 192, 191, 17), (17, 191, 190, 15), (15, 190, 189, 13), (13, 189, 188, 11), (11, 188, 187, 9), (9, 187, 186, 7), (7, 186, 185, 5), (5, 185, 184, 3), (3, 184, 183, 1), (1, 183, 201, 71), (71, 201, 200, 70), (70, 200, 221, 101), (101, 221, 212, 92), (92, 212, 213, 93), (93, 213, 205, 85), (85, 205, 216, 96)])
me_cylinder_002.use_remesh_preserve_volume = False
me_cylinder_002.use_remesh_preserve_attributes = False
me_cylinder_002.use_mirror_vertex_groups = False
me_cylinder_002.update()
me_cylinder_004 = bpy.data.meshes.new('Cylinder.004')
me_cylinder_004.from_pydata([(55.57, 4.195e-06, -5.0), (55.57, 4.195e-06, 5.0), (54.5, -10.84, -5.0), (54.5, -10.84, 5.0), (51.34, -21.27, -5.0), (51.34, -21.27, 5.0), (46.2, -30.87, -5.0), (46.2, -30.87, 5.0), (39.29, -39.29, -5.0), (39.29, -39.29, 5.0), (30.87, -46.2, -5.0), (30.87, -46.2, 5.0), (21.27, -51.34, -5.0), (21.27, -51.34, 5.0), (10.84, -54.5, -5.0), (10.84, -54.5, 5.0), (-1.811e-05, -55.57, -5.0), (-1.811e-05, -55.57, 5.0), (-10.84, -54.5, -5.0), (-10.84, -54.5, 5.0), (-21.27, -51.34, -5.0), (-21.27, -51.34, 5.0), (-30.87, -46.2, -5.0), (-30.87, -46.2, 5.0), (-39.29, -39.29, -5.0), (-39.29, -39.29, 5.0), (-46.2, -30.87, -5.0), (-46.2, -30.87, 5.0), (-51.34, -21.27, -5.0), (-51.34, -21.27, 5.0), (-54.5, -10.84, -5.0), (-54.5, -10.84, 5.0), (-55.57, 5.366e-05, -5.0), (-55.57, 5.366e-05, 5.0), (64.54, 11.55, 5.0), (67.63, 6.264e-06, -5.0), (67.63, 6.264e-06, 5.0), (66.33, -13.19, -5.0), (62.48, -25.88, -5.0), (56.23, -37.57, -5.0), (56.23, -37.57, 5.0), (47.82, -47.82, -5.0), (47.82, -47.82, 5.0), (37.57, -56.23, -5.0), (25.88, -62.48, -5.0), (13.19, -66.33, -5.0), (-2.23e-05, -67.63, -5.0), (-13.19, -66.33, -5.0), (-25.88, -62.48, -5.0), (-37.57, -56.23, -5.0), (-47.82, -47.82, -5.0), (-47.82, -47.82, 5.0), (-56.23, -37.57, -5.0), (-56.23, -37.57, 5.0), (-62.48, -25.88, -5.0), (-66.33, -13.19, -5.0), (-67.63, 6.417e-05, -5.0), (-67.63, 6.417e-05, 5.0), (-64.52, 12.15, -5.0), (-46.2, -31.1, 14.57), (-56.23, -37.79, 15.07), (39.29, -39.51, 33.15), (47.82, -48.03, 33.77), (54.5, -11.08, 13.11), (55.57, -0.2508, 12.31), (51.34, -21.5, 13.87), (-39.29, -39.51, 33.15), (-47.82, -48.03, 33.77), (46.2, -31.1, 14.57), (56.23, -37.79, 15.07), (30.87, -46.42, 33.65), (21.27, -51.55, 34.03), (10.84, -54.71, 34.26), (-1.809e-05, -55.78, 34.34), (-10.84, -54.71, 34.26), (-21.27, -51.55, 34.03), (-30.87, -46.42, 33.65), (-51.34, -21.5, 13.87), (-54.5, -11.08, 13.11), (-55.57, -0.2507, 12.31), (67.63, -0.2508, 12.31), (-67.63, -0.2507, 12.31), (-46.2, -31.01, 24.12), (-56.23, -37.69, 25.13), (54.5, -11.05, 21.1), (55.57, -0.2436, 19.47), (51.34, -21.44, 22.67), (46.2, -31.01, 24.12), (56.23, -37.69, 25.13), (-51.34, -21.44, 22.67), (-54.5, -11.05, 21.1), (-55.57, -0.2435, 19.47), (67.63, -0.2436, 19.47), (-67.63, -0.2435, 19.47), (-46.2, -30.59, 33.48), (-56.23, -37.23, 35.18), (54.5, -10.76, 28.4), (55.57, -0.02057, 25.65), (51.34, -21.08, 31.04), (46.2, -30.59, 33.48), (56.23, -37.23, 35.18), (-51.34, -21.08, 31.04), (-54.5, -10.76, 28.4), (-55.57, -0.02052, 25.65), (66.33, -13.09, 29.0), (62.48, -25.65, 32.21), (67.63, -0.02057, 25.65), (-62.48, -25.65, 32.21), (-66.33, -13.09, 29.0), (-67.63, -0.02051, 25.65), (38.68, -58.1, 34.38), (38.68, -57.89, 4.985), (49.19, -49.28, 4.99), (49.09, -49.58, 33.76), (69.63, 6.283e-06, -5.0), (69.63, -0.06476, 4.998), (68.29, -13.58, -5.0), (68.29, -13.58, 4.995), (64.33, -26.65, -5.0), (64.33, -26.64, 4.991), (57.89, -38.68, -5.0), (57.93, -38.63, 4.993), (49.23, -49.23, -5.0), (38.68, -57.89, -5.0), (26.65, -64.33, -5.0), (26.65, -64.33, 4.984), (13.58, -68.29, -5.0), (13.58, -68.29, 4.984), (-2.285e-05, -69.63, -5.0), (-2.285e-05, -69.63, 4.984), (-13.58, -68.29, -5.0), (-13.58, -68.29, 4.984), (-26.65, -64.33, -5.0), (-26.65, -64.33, 4.984), (-38.68, -57.89, -5.0), (-38.68, -57.89, 4.985), (-49.23, -49.23, -5.0), (-49.19, -49.28, 4.99), (-57.89, -38.68, -5.0), (-57.93, -38.63, 4.993), (-64.33, -26.65, -5.0), (-64.33, -26.64, 4.991), (-68.29, -13.58, -5.0), (-68.29, -13.58, 4.995), (-69.63, 6.588e-05, -5.0), (-69.63, -0.0647, 4.998), (-13.58, -68.49, 35.12), (-2.295e-05, -69.82, 35.22), (69.62, -0.4471, 12.31), (57.99, -38.74, 15.06), (57.99, -38.63, 25.16), (68.29, -13.83, 13.28), (64.33, -26.88, 14.2), (26.64, -64.53, 34.84), (13.58, -68.49, 35.12), (-26.64, -64.53, 34.84), (-38.68, -58.1, 34.38), (-49.09, -49.58, 33.76), (-64.33, -26.88, 14.2), (-57.99, -38.74, 15.06), (-68.29, -13.83, 13.28), (-69.62, -0.4471, 12.31), (68.29, -13.78, 21.46), (69.62, -0.4397, 19.47), (64.33, -26.8, 23.39), (-64.33, -26.8, 23.39), (-57.99, -38.63, 25.16), (-68.29, -13.78, 21.46), (-69.62, -0.4396, 19.47), (69.62, -0.2164, 25.66), (68.28, -13.5, 29.01), (64.32, -26.43, 32.25), (57.99, -38.17, 35.22), (-64.32, -26.43, 32.25), (-57.99, -38.17, 35.22), (-68.28, -13.5, 29.01), (-69.62, -0.2163, 25.66), (54.79, 7.909, -5.0), (57.39, 11.42, -5.0), (57.39, 11.42, 5.0), (54.79, 7.909, 5.0), (-57.39, 11.42, -5.0), (-54.79, 7.909, -5.0), (-54.79, 7.909, 5.0), (-57.39, 11.42, 5.0), (64.54, 11.55, -5.0), (68.58, 10.65, -5.0), (68.58, 10.65, 5.0), (-68.58, 10.65, -5.0), (-64.52, 12.15, 5.0), (-68.58, 10.65, 5.0)], [], [(15, 17, 73, 72), (33, 57, 81, 79), (28, 26, 52, 54), (10, 8, 41, 43), (25, 27, 53, 51), (7, 9, 42, 40), (26, 24, 50, 52), (8, 6, 39, 41), (25, 51, 67, 66), (24, 22, 49, 50), (6, 4, 38, 39), (3, 5, 65, 63), (22, 20, 48, 49), (4, 2, 37, 38), (41, 39, 120, 122), (108, 109, 176, 175), (69, 40, 121, 149), (107, 108, 175, 173), (95, 107, 173, 174), (50, 49, 134, 136), (39, 38, 118, 120), (49, 48, 132, 134), (60, 83, 166, 159), (38, 37, 116, 118), (109, 93, 168, 176), (42, 62, 113, 112), (12, 10, 43, 44), (30, 28, 54, 55), (13, 15, 72, 71), (14, 12, 44, 45), (32, 30, 55, 56), (48, 47, 130, 132), (1, 3, 63, 64), (16, 14, 45, 46), (58, 189, 184, 181), (11, 13, 71, 70), (35, 185, 186, 114), (185, 178, 179, 34), (18, 16, 46, 47), (182, 183, 33, 32), (2, 0, 35, 37), (20, 18, 47, 48), (23, 25, 66, 76), (36, 1, 64, 80), (0, 177, 178, 185, 35), (2, 3, 1, 0), (4, 5, 3, 2), (6, 7, 5, 4), (8, 9, 7, 6), (10, 11, 9, 8), (12, 13, 11, 10), (92, 106, 169, 163), (37, 35, 114, 116), (68, 69, 88, 87), (78, 79, 91, 90), (65, 68, 87, 86), (77, 78, 90, 89), (59, 77, 89, 82), (105, 100, 172, 171), (58, 56, 144, 188), (53, 27, 59, 60), (5, 7, 68, 65), (27, 29, 77, 59), (47, 46, 128, 130), (42, 9, 61, 62), (104, 105, 171, 170), (17, 19, 74, 73), (186, 187, 115, 114), (83, 95, 174, 166), (29, 31, 78, 77), (7, 40, 69, 68), (106, 104, 170, 169), (19, 21, 75, 74), (31, 33, 79, 78), (100, 88, 150, 172), (9, 11, 70, 61), (21, 23, 76, 75), (144, 145, 190, 188), (36, 80, 148, 115), (87, 88, 100, 99), (90, 91, 103, 102), (86, 87, 99, 98), (89, 90, 102, 101), (81, 57, 145, 161), (82, 89, 101, 94), (46, 45, 126, 128), (84, 86, 98, 96), (92, 85, 97, 106), (67, 51, 137, 157), (56, 55, 142, 144), (60, 59, 82, 83), (45, 44, 124, 126), (79, 81, 93, 91), (64, 63, 84, 85), (55, 54, 140, 142), (80, 64, 85, 92), (63, 65, 86, 84), (44, 43, 123, 124), (94, 101, 107, 95), (98, 99, 100, 105), (96, 98, 105, 104), (101, 102, 108, 107), (102, 103, 109, 108), (97, 96, 104, 106), (53, 60, 159, 139), (54, 52, 138, 140), (43, 41, 122, 123), (51, 53, 139, 137), (80, 92, 163, 148), (88, 69, 149, 150), (83, 82, 94, 95), (40, 42, 112, 121), (91, 93, 109, 103), (52, 50, 136, 138), (85, 84, 96, 97), (93, 81, 161, 168), (14, 15, 13, 12), (16, 17, 15, 14), (18, 19, 17, 16), (20, 21, 19, 18), (22, 23, 21, 20), (24, 25, 23, 22), (181, 182, 32, 56, 58), (26, 27, 25, 24), (32, 33, 31, 30), (28, 29, 27, 26), (30, 31, 29, 28), (133, 131, 146, 155), (117, 115, 148, 151), (34, 36, 115, 187), (114, 115, 117, 116), (116, 117, 119, 118), (118, 119, 121, 120), (120, 121, 112, 122), (122, 112, 111, 123), (123, 111, 125, 124), (124, 125, 127, 126), (126, 127, 129, 128), (128, 129, 131, 130), (130, 131, 133, 132), (132, 133, 135, 134), (134, 135, 137, 136), (136, 137, 139, 138), (138, 139, 141, 140), (140, 141, 143, 142), (142, 143, 145, 144), (57, 189, 190, 145), (141, 139, 159, 158), (111, 112, 113, 110), (131, 129, 147, 146), (151, 148, 163, 162), (161, 160, 167, 168), (160, 158, 165, 167), (158, 159, 166, 165), (125, 111, 110, 153), (143, 141, 158, 160), (119, 117, 151, 152), (135, 133, 155, 156), (127, 125, 153, 154), (145, 143, 160, 161), (121, 119, 152, 149), (137, 135, 156, 157), (129, 127, 154, 147), (167, 165, 173, 175), (165, 166, 174, 173), (152, 151, 162, 164), (149, 152, 164, 150), (168, 167, 175, 176), (162, 163, 169, 170), (164, 162, 170, 171), (150, 164, 171, 172), (179, 180, 1, 36, 34), (33, 183, 184, 189, 57), (177, 180, 179, 178), (183, 182, 181, 184), (187, 186, 185, 34), (189, 58, 188, 190), (0, 1, 180, 177), (61, 70, 71, 72, 73, 74, 75, 76, 66, 67, 157, 156, 155, 146, 147, 154, 153, 110, 113, 62)])
me_cylinder_004.use_remesh_preserve_volume = False
me_cylinder_004.use_remesh_preserve_attributes = False
me_cylinder_004.use_mirror_vertex_groups = False
me_cylinder_004.update()

# ---- objects
ob_cylinder_003 = bpy.data.objects.new('Cylinder.003', me_cylinder_001)
ob_cylinder_002 = bpy.data.objects.new('Cylinder.002', me_cylinder_011)
ob_cylinder_004 = bpy.data.objects.new('Cylinder.004', me_cylinder_010)
ob_cylinder_008 = bpy.data.objects.new('Cylinder.008', me_cylinder_009)
ob_cylinder_007 = bpy.data.objects.new('Cylinder.007', me_cylinder_008)
ob_cylinder_006 = bpy.data.objects.new('Cylinder.006', me_cylinder_007)
ob_cylinder_005 = bpy.data.objects.new('Cylinder.005', me_cylinder_006)
ob_cylinder_001 = bpy.data.objects.new('Cylinder.001', me_cylinder_005)
ob_cylinder = bpy.data.objects.new('Cylinder', me_cylinder)
ob_2 = bpy.data.objects.new('крепление2', me_cylinder_002)
ob_x = bpy.data.objects.new('крепление', me_cylinder_004)
ob_lamp = bpy.data.objects.new('Lamp', light_lamp)
ob_camera = bpy.data.objects.new('Camera', cam_camera)

# ---- transforms, parenting, visibility, modifiers, constraints
ob_cylinder_003.location = (0.0, 0.0, 22.59)
ob_cylinder_003.scale = (1.045, 1.045, 20.0)
ob_cylinder_003.hide_viewport = True
ob_cylinder_003.lineart.crease_threshold = 0.0
ob_cylinder_002.location = (-55.42, 4.06, -3.0)
ob_cylinder_002.lineart.crease_threshold = 0.0
ob_cylinder_004.location = (55.42, 4.06, -3.0)
ob_cylinder_004.lineart.crease_threshold = 0.0
ob_cylinder_008.location = (0.0, 0.0, 0.0)
ob_cylinder_008.rotation_euler = (0.0, 0.0, 1.309)
ob_cylinder_008.scale = (1.0, 3.0, 1.0)
ob_cylinder_008.hide_viewport = True
ob_cylinder_008.lineart.crease_threshold = 0.0
ob_cylinder_007.location = (0.0, 0.0, 0.0)
ob_cylinder_007.rotation_euler = (0.0, 0.0, -1.309)
ob_cylinder_007.scale = (1.0, 3.0, 1.0)
ob_cylinder_007.hide_viewport = True
ob_cylinder_007.lineart.crease_threshold = 0.0
ob_cylinder_006.location = (0.0, 0.0, 0.0)
ob_cylinder_006.rotation_euler = (0.0, 0.0, 0.4363)
ob_cylinder_006.scale = (1.0, 3.0, 1.0)
ob_cylinder_006.hide_viewport = True
ob_cylinder_006.lineart.crease_threshold = 0.0
ob_cylinder_005.location = (0.0, 0.0, 0.0)
ob_cylinder_005.rotation_euler = (0.0, 0.0, -0.4363)
ob_cylinder_005.scale = (1.0, 3.0, 1.0)
ob_cylinder_005.hide_viewport = True
ob_cylinder_005.lineart.crease_threshold = 0.0
ob_cylinder_001.location = (41.0, -37.51, -3.0)
ob_cylinder_001.lineart.crease_threshold = 0.0
ob_cylinder.location = (-41.0, -37.51, -3.0)
ob_cylinder.lineart.crease_threshold = 0.0
ob_2.location = (0.0, 0.0, -2.21)
ob_2.scale = (0.8696, 0.8696, 0.5)
ob_2.lineart.crease_threshold = 0.0
_m = ob_2.modifiers.new('Boolean', 'BOOLEAN')
_m.object = ob_cylinder_004
_m.solver = 'FAST'
_m = ob_2.modifiers.new('Boolean.001', 'BOOLEAN')
_m.object = ob_cylinder_001
_m.solver = 'FAST'
_m = ob_2.modifiers.new('Boolean.002', 'BOOLEAN')
_m.object = ob_cylinder
_m.solver = 'FAST'
_m = ob_2.modifiers.new('Boolean.003', 'BOOLEAN')
_m.object = ob_cylinder_002
_m.solver = 'FAST'
ob_x.location = (0.0, 0.0, -0.4347)
ob_x.scale = (0.91, 0.91, 0.5)
ob_x.hide_viewport = True
ob_x.lineart.crease_threshold = 0.0
_m = ob_x.modifiers.new('Boolean', 'BOOLEAN')
_m.object = ob_cylinder_002
_m.solver = 'FAST'
_m = ob_x.modifiers.new('Boolean.001', 'BOOLEAN')
_m.object = ob_cylinder
_m.solver = 'FAST'
_m = ob_x.modifiers.new('Boolean.002', 'BOOLEAN')
_m.object = ob_cylinder_001
_m.solver = 'FAST'
_m = ob_x.modifiers.new('Boolean.003', 'BOOLEAN')
_m.object = ob_cylinder_004
_m.solver = 'FAST'
_m = ob_x.modifiers.new('Boolean.004', 'BOOLEAN')
_m.object = ob_cylinder_007
_m.solver = 'FAST'
_m = ob_x.modifiers.new('Boolean.005', 'BOOLEAN')
_m.object = ob_cylinder_005
_m.solver = 'FAST'
_m = ob_x.modifiers.new('Boolean.006', 'BOOLEAN')
_m.object = ob_cylinder_006
_m.solver = 'FAST'
_m = ob_x.modifiers.new('Boolean.007', 'BOOLEAN')
_m.object = ob_cylinder_008
_m.solver = 'FAST'
_m = ob_x.modifiers.new('Boolean.008', 'BOOLEAN')
_m.object = ob_cylinder_003
_m.solver = 'FAST'
ob_lamp.location = (4.076, 1.005, 5.904)
ob_lamp.rotation_euler = (0.6503, 0.05522, 1.866)
ob_lamp.lock_rotations_4d = False
ob_lamp.empty_display_type = 'ARROWS'
ob_lamp.color = (0.0, 0.0, 0.0, 0.0)
ob_lamp.lineart.crease_threshold = 0.0
ob_camera.location = (7.481, -6.508, 5.344)
ob_camera.rotation_euler = (1.109, 0.0, 0.8149)
ob_camera.lock_rotations_4d = False
ob_camera.empty_display_type = 'ARROWS'
ob_camera.color = (0.0, 0.0, 0.0, 0.0)
ob_camera.display_type = 'WIRE'
ob_camera.lineart.crease_threshold = 0.0

# ---- collection membership
col_collection_1.objects.link(ob_cylinder_003)
col_collection_1.objects.link(ob_cylinder_002)
col_collection_1.objects.link(ob_cylinder_004)
col_collection_1.objects.link(ob_cylinder_008)
col_collection_1.objects.link(ob_cylinder_007)
col_collection_1.objects.link(ob_cylinder_006)
col_collection_1.objects.link(ob_cylinder_005)
col_collection_1.objects.link(ob_cylinder_001)
col_collection_1.objects.link(ob_cylinder)
col_collection_1.objects.link(ob_2)
col_collection_1.objects.link(ob_x)
col_collection_1.objects.link(ob_lamp)
col_collection_1.objects.link(ob_camera)

# ---- scene / render settings (as saved in the file)
scene.camera = ob_camera
scene.frame_start = 1; scene.frame_end = 250; scene.frame_set(1)
scene.render.engine = 'BLENDER_EEVEE_NEXT'
scene.render.resolution_percentage = 50
scene.render.dither_intensity = 0.0
scene.cycles.use_denoising = False
scene.cycles.samples = 128
scene.cycles.sampling_pattern = 'TABULATED_SOBOL'
scene.cycles.use_adaptive_sampling = False
scene.cycles.use_light_tree = False
scene.cycles.blur_glossy = 0.0
scene.cycles.sample_clamp_indirect = 0.0
scene.view_settings.view_transform = 'Standard'
bpy.context.view_layer.update()
